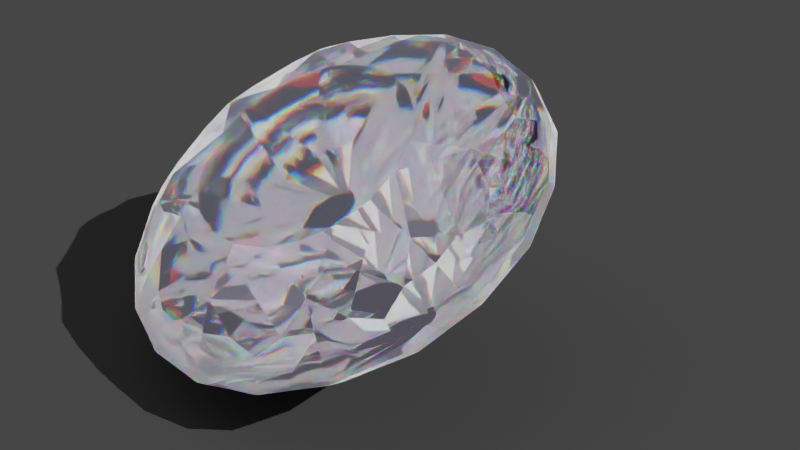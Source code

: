 # Source: uploads_files_3440152_Diamond.blend  (saved by Blender 2.93.21; exported with 4.5.12 LTS)
import bpy
from mathutils import Matrix  # noqa: F401  (used for matrix-valued properties, if any)

bpy.ops.wm.read_factory_settings(use_empty=True)
scene = bpy.context.scene
scene.name = 'Scene'

# ---- collections
col_collection = bpy.data.collections.new('Collection'); scene.collection.children.link(col_collection)

# ---- materials (node trees are filled in below, after node groups)
mat_diamond2 = bpy.data.materials.new('diamond2')

# ---- material node trees
mat_diamond2.use_nodes = True; mat_diamond2.node_tree.nodes.clear()
_N = mat_diamond2.node_tree.nodes; _L = mat_diamond2.node_tree.links
n0 = _N.new('ShaderNodeBsdfGlass'); n0.name = 'Glass BSDF.002'; n0.location = (-151, 391)
n0.distribution = 'GGX'
n0.inputs[0].default_value = (0.0, 0.0, 1.0, 1.0)
n0.inputs[1].default_value = 0.001
n1 = _N.new('ShaderNodeBsdfGlass'); n1.name = 'Glass BSDF'; n1.location = (-133, 795)
n1.distribution = 'GGX'
n1.inputs[0].default_value = (1.0, 0.0, 0.0, 1.0)
n1.inputs[1].default_value = 0.001
n2 = _N.new('ShaderNodeBsdfGlass'); n2.name = 'Glass BSDF.001'; n2.location = (-140, 592)
n2.distribution = 'GGX'
n2.inputs[0].default_value = (0.0, 1.0, 0.0, 1.0)
n2.inputs[1].default_value = 0.001
n3 = _N.new('ShaderNodeMath'); n3.name = 'Math'; n3.location = (-376, 777)
n3.operation = 'SUBTRACT'
n3.inputs[2].default_value = 0.0
n4 = _N.new('ShaderNodeValue'); n4.name = 'Value.001'; n4.location = (-546, 669)
n4.outputs[0].default_value = 0.044
n5 = _N.new('ShaderNodeMath'); n5.name = 'Math.001'; n5.location = (-373, 530)
n5.inputs[2].default_value = 0.0
n6 = _N.new('ShaderNodeValue'); n6.name = 'Value'; n6.location = (-649, 800)
n6.outputs[0].default_value = 2.418
n7 = _N.new('ShaderNodeOutputMaterial'); n7.name = 'Material Output'; n7.location = (883, 852)
n8 = _N.new('ShaderNodeLightPath'); n8.name = 'Light Path'; n8.location = (518, 1073)
n9 = _N.new('ShaderNodeMixShader'); n9.name = 'Mix Shader.001'; n9.location = (909, 601)
n9.inputs[0].default_value = 0.75
n10 = _N.new('ShaderNodeBsdfGlass'); n10.name = 'Glass BSDF.003'; n10.location = (370, 532)
n10.distribution = 'BECKMANN'
n10.inputs[1].default_value = 0.001
n11 = _N.new('ShaderNodeMixShader'); n11.name = 'Mix Shader'; n11.location = (707, 725)
n12 = _N.new('ShaderNodeAddShader'); n12.name = 'Add Shader'; n12.location = (162, 760)
n13 = _N.new('ShaderNodeAddShader'); n13.name = 'Add Shader.001'; n13.location = (359, 658)
_L.new(n1.outputs[0], n12.inputs[0])
_L.new(n2.outputs[0], n12.inputs[1])
_L.new(n12.outputs[0], n13.inputs[0])
_L.new(n13.outputs[0], n9.inputs[2])
_L.new(n0.outputs[0], n13.inputs[1])
_L.new(n4.outputs[0], n3.inputs[1])
_L.new(n6.outputs[0], n3.inputs[0])
_L.new(n3.outputs[0], n1.inputs[2])
_L.new(n4.outputs[0], n5.inputs[1])
_L.new(n6.outputs[0], n5.inputs[0])
_L.new(n5.outputs[0], n0.inputs[2])
_L.new(n6.outputs[0], n2.inputs[2])
_L.new(n9.outputs[0], n7.inputs[0])
_L.new(n11.outputs[0], n9.inputs[1])
_L.new(n8.outputs[0], n11.inputs[0])
_L.new(n10.outputs[0], n11.inputs[1])
_L.new(n13.outputs[0], n11.inputs[2])
_L.new(n6.outputs[0], n10.inputs[2])
n7.is_active_output = True

# ---- world
world_world = bpy.data.worlds.new('World'); scene.world = world_world
world_world.use_nodes = True; world_world.node_tree.nodes.clear()
_N = world_world.node_tree.nodes; _L = world_world.node_tree.links
n0 = _N.new('ShaderNodeOutputWorld'); n0.name = 'World Output'; n0.location = (300, 300)
n1 = _N.new('ShaderNodeBackground'); n1.name = 'Background'; n1.location = (101, 312)
n1.inputs[0].default_value = (0.05088, 0.05088, 0.05088, 1.0)
_L.new(n1.outputs[0], n0.inputs[0])
n0.is_active_output = True
world_world.color = (0.05088, 0.05088, 0.05088)
world_world.use_sun_shadow = False
world_world.sun_shadow_jitter_overblur = 0.0

# ---- cameras
cam_camera = bpy.data.cameras.new('Camera')
cam_camera.clip_start = 0.01
cam_camera.clip_end = 100.0
cam_camera.ortho_scale = 7.314

# ---- lights
light_sun = bpy.data.lights.new('Sun', 'SUN')
light_sun.transmission_factor = 0.0
light_sun.energy = 5.0
light_sun.shadow_soft_size = 0.125
light_sun_001 = bpy.data.lights.new('Sun.001', 'AREA')
light_sun_001.color = (0.7828, 0.7976, 1.0)
light_sun_001.transmission_factor = 0.0
light_sun_001.energy = 0.1963
light_sun_001.shadow_soft_size = 0.125
light_sun_001.shadow_maximum_resolution = 0.006
light_sun_001.use_absolute_resolution = True
light_sun_001.size = 0.125
light_sun_001.size_y = 0.125
light_sun_002 = bpy.data.lights.new('Sun.002', 'AREA')
light_sun_002.color = (0.8645, 0.79, 1.0)
light_sun_002.transmission_factor = 0.0
light_sun_002.energy = 0.1963
light_sun_002.shadow_soft_size = 0.125
light_sun_002.shadow_maximum_resolution = 0.006
light_sun_002.use_absolute_resolution = True
light_sun_002.size = 0.125
light_sun_002.size_y = 0.125

# ---- meshes
me_uploads_files_612353_diamond_00_001 = bpy.data.meshes.new('uploads_files_612353_Diamond_00.001')
me_uploads_files_612353_diamond_00_001.from_pydata([(-0.00102, -0.01445, 0.007141), (3.055e-05, -0.01226, 0.009672), (-0.001636, -0.01263, 0.009109), (-0.006073, -0.01342, 0.006741), (-0.003405, -0.01251, 0.00882), (-0.005103, -0.01192, 0.008834), (-0.009776, -0.01006, 0.008056), (-0.006564, -0.01092, 0.00915), (-0.007644, -0.009615, 0.009737), (-0.01071, -0.005644, 0.01058), (-0.008238, -0.00812, 0.01054), (-0.008288, -0.006587, 0.01147), (-0.008531, -0.001866, 0.01336), (-0.007789, -0.005166, 0.01245), (-0.00679, -0.003995, 0.01338), (-0.004058, -0.0001653, 0.01532), (-0.005388, -0.00319, 0.01416), (-0.003721, -0.002828, 0.01472), (0.0009946, -0.001192, 0.01572), (-0.001952, -0.002947, 0.01501), (-0.0002545, -0.003533, 0.015), (0.004698, -0.004554, 0.01441), (0.001206, -0.00453, 0.01468), (0.002286, -0.00584, 0.01409), (0.005637, -0.008967, 0.01188), (0.00288, -0.007334, 0.01329), (0.00293, -0.008867, 0.01236), (0.003453, -0.01275, 0.009103), (0.002431, -0.01029, 0.01138), (0.001432, -0.01146, 0.01046), (-0.003622, -0.01498, 0.004578), (-0.009144, -0.01221, 0.005151), (-0.01207, -0.007307, 0.007579), (-0.01127, -0.002152, 0.01093), (-0.007078, 0.001282, 0.01391), (-0.001091, 0.001694, 0.0154), (0.004407, -0.001067, 0.01483), (0.007328, -0.005947, 0.01241), (0.006557, -0.01109, 0.00907), (0.002378, -0.01455, 0.006077), (-9.556e-05, -0.0158, 0.003609), (0.0009151, -0.004353, 0.00102), (0.003206, -0.01508, 0.004729), (-0.00107, -0.004493, 0.0005281), (-0.003603, -0.01557, 0.003033), (-0.006971, -0.01441, 0.003059), (-0.002895, -0.003578, 0.0007188), (-0.009869, -0.01243, 0.003685), (-0.01201, -0.009833, 0.004849), (-0.003862, -0.001958, 0.00152), (-0.01319, -0.006869, 0.006437), (-0.01328, -0.00383, 0.008292), (-0.003603, -0.000251, 0.002625), (-0.01229, -0.001016, 0.01023), (-0.0103, 0.001299, 0.01207), (-0.002216, 0.0008907, 0.003612), (-0.007525, 0.002888, 0.01362), (-0.004225, 0.003597, 0.01473), (-0.0002305, 0.001031, 0.004105), (-0.0007271, 0.003359, 0.0153), (0.002629, 0.002197, 0.01527), (0.001594, 0.0001164, 0.003914), (0.005516, 0.0002263, 0.01465), (0.007652, -0.002362, 0.01349), (0.002562, -0.001504, 0.003113), (0.00883, -0.005316, 0.01191), (0.008934, -0.008348, 0.01006), (0.002302, -0.003211, 0.002008), (0.007952, -0.01116, 0.008119), (0.005979, -0.01348, 0.006284), (-0.0001167, 4.569e-05, 2.965e-05), (-0.0001267, -1.969e-05, -1.268e-05), (-8.962e-05, -8.175e-05, -4.336e-05), (-1.972e-05, -0.0001168, -5.067e-05), (5.631e-05, -0.0001114, -3.181e-05), (0.0001094, -6.767e-05, 6.011e-06), (0.0001194, -2.291e-06, 4.835e-05), (8.233e-05, 5.977e-05, 7.902e-05), (1.243e-05, 9.48e-05, 8.633e-05), (-6.36e-05, 8.943e-05, 6.747e-05), (1.519e-05, 4.579e-05, -7.43e-05), (-0.001341, -0.0135, 0.008167), (-0.0004602, -0.01331, 0.008464), (-0.0008029, -0.01245, 0.009391), (-0.00557, -0.01264, 0.007832), (-0.004673, -0.01295, 0.007824), (-0.004254, -0.01221, 0.008827), (-0.00867, -0.00983, 0.008933), (-0.008099, -0.01052, 0.008623), (-0.007104, -0.01027, 0.009443), (-0.009456, -0.006136, 0.01105), (-0.00943, -0.006946, 0.01056), (-0.008263, -0.007354, 0.011), (-0.007628, -0.002974, 0.01337), (-0.008156, -0.003592, 0.01288), (-0.007289, -0.00458, 0.01291), (-0.003884, -0.00155, 0.01501), (-0.004765, -0.001741, 0.01472), (-0.004555, -0.003009, 0.01444), (0.0003453, -0.00241, 0.01535), (-0.0005514, -0.0021, 0.01536), (-0.001103, -0.00324, 0.015), (0.003445, -0.005224, 0.01425), (0.002875, -0.004532, 0.01456), (0.001746, -0.005185, 0.01439), (0.004231, -0.008918, 0.01213), (0.004205, -0.008108, 0.01263), (0.002905, -0.008101, 0.01283), (0.002403, -0.01208, 0.009809), (0.002931, -0.01146, 0.0103), (0.001932, -0.01087, 0.01092), (-0.005833, -0.01142, 0.008992), (-0.002521, -0.01257, 0.008964), (0.0007314, -0.01186, 0.01006), (0.002681, -0.009578, 0.01187), (0.002583, -0.006587, 0.01369), (0.0004757, -0.004031, 0.01484), (-0.002837, -0.002888, 0.01487), (-0.006089, -0.003592, 0.01377), (-0.008038, -0.005876, 0.01196), (-0.007941, -0.008867, 0.01014), (-0.002275, -0.01344, 0.008014), (-0.006342, -0.01212, 0.007999), (-0.008984, -0.009041, 0.009355), (-0.009192, -0.005385, 0.01157), (-0.006888, -0.002548, 0.01379), (-0.00295, -0.001613, 0.01517), (0.001117, -0.002936, 0.01518), (0.003759, -0.006013, 0.01383), (0.003968, -0.009669, 0.01162), (0.001663, -0.01251, 0.009396), (-0.004912, -0.01445, 0.005341), (-0.002261, -0.01499, 0.005551), (-0.009742, -0.01124, 0.006332), (-0.007799, -0.013, 0.005642), (-0.01176, -0.006358, 0.008926), (-0.01127, -0.008673, 0.007599), (-0.01021, -0.001675, 0.01213), (-0.01135, -0.003658, 0.01067), (-0.005668, 0.001023, 0.01472), (-0.008015, 0.0001305, 0.01369), (0.0001232, 0.0007059, 0.01571), (-0.002528, 0.001245, 0.0155), (0.004953, -0.002505, 0.01472), (0.00301, -0.0007408, 0.01541), (0.006976, -0.007383, 0.01213), (0.006483, -0.005068, 0.01345), (0.00542, -0.01207, 0.008921), (0.006565, -0.01008, 0.01038), (0.003225, -0.01387, 0.007359), (0.0008787, -0.01476, 0.006329), (-0.0006422, -0.0151, 0.005807), (-0.001863, -0.01523, 0.004694), (-0.006469, -0.01392, 0.005346), (-0.007811, -0.01328, 0.004672), (-0.01074, -0.01004, 0.006862), (-0.01167, -0.008774, 0.006666), (-0.01182, -0.004953, 0.009777), (-0.01195, -0.003433, 0.009907), (-0.009304, -0.0005967, 0.01298), (-0.008558, 0.0006917, 0.01315), (-0.004146, 0.001364, 0.01524), (-0.002807, 0.00203, 0.01516), (0.00168, 0.0001799, 0.0157), (0.003111, 8.366e-05, 0.01517), (0.005951, -0.003697, 0.01419), (0.00695, -0.004402, 0.01319), (0.007033, -0.008785, 0.01127), (0.007251, -0.009725, 0.009962), (0.004515, -0.01314, 0.00807), (0.00389, -0.01386, 0.006717), (-0.01044, -0.0008501, 0.01181), (-0.0123, -0.005747, 0.008403), (-0.01035, -0.01098, 0.005575), (-0.005331, -0.01453, 0.004415), (0.0008305, -0.01503, 0.005367), (0.005766, -0.01231, 0.008062), (0.007597, -0.007413, 0.01146), (0.005637, -0.002209, 0.01427), (0.0006408, 0.001324, 0.01543), (-0.005497, 0.001846, 0.01449), (0.001551, -0.01544, 0.004179), (0.000228, -0.01465, 0.003551), (0.003398, -0.01403, 0.00458), (-0.003102, -0.01445, 0.002999), (-0.00185, -0.01568, 0.003331), (-0.005285, -0.01498, 0.003057), (-0.006276, -0.01331, 0.003058), (-0.009043, -0.01146, 0.003631), (-0.008415, -0.01342, 0.003383), (-0.01093, -0.01113, 0.004277), (-0.01104, -0.008985, 0.004747), (-0.01221, -0.006187, 0.006231), (-0.01259, -0.008352, 0.005652), (-0.01323, -0.005353, 0.007372), (-0.01228, -0.003297, 0.007988), (-0.01141, -0.000588, 0.009834), (-0.01278, -0.002429, 0.009268), (-0.01129, 0.0001329, 0.01115), (-0.009496, 0.001621, 0.01158), (-0.006879, 0.003203, 0.01308), (-0.008909, 0.002083, 0.01284), (-0.005873, 0.003231, 0.01417), (-0.0037, 0.003872, 0.01414), (-0.0003337, 0.0037, 0.01472), (-0.002477, 0.003466, 0.01502), (0.0009472, 0.002767, 0.01529), (0.002892, 0.002555, 0.01467), (0.005704, 0.0006856, 0.0141), (0.004066, 0.001202, 0.01496), (0.006575, -0.001076, 0.01407), (0.007723, -0.001833, 0.01295), (0.008888, -0.004676, 0.01145), (0.008231, -0.003844, 0.0127), (0.008871, -0.006835, 0.01099), (0.008919, -0.00759, 0.009654), (0.007993, -0.0103, 0.007802), (0.008433, -0.009755, 0.009094), (0.006957, -0.01232, 0.007209), (0.006037, -0.01248, 0.00606), (0.004586, -0.01428, 0.005515), (-0.0001217, 1.3e-05, 8.484e-06), (-0.0001081, -5.072e-05, -2.802e-05), (-5.467e-05, -9.927e-05, -4.702e-05), (1.829e-05, -0.0001141, -4.124e-05), (8.288e-05, -8.954e-05, -1.29e-05), (0.0001144, -3.498e-05, 2.718e-05), (0.0001009, 2.874e-05, 6.368e-05), (4.738e-05, 7.728e-05, 8.268e-05), (-2.559e-05, 9.211e-05, 7.69e-05), (-9.017e-05, 6.756e-05, 4.856e-05), (-5.574e-05, 1.305e-05, -4.349e-05), (-5.077e-05, 4.574e-05, -2.232e-05), (-3.722e-05, -1.798e-05, -5.883e-05), (-2.268e-06, -3.55e-05, -6.248e-05), (3.575e-05, -3.281e-05, -5.305e-05), (6.232e-05, -1.094e-05, -3.414e-05), (6.728e-05, 2.175e-05, -1.297e-05), (4.876e-05, 5.278e-05, 2.365e-06), (1.381e-05, 7.03e-05, 6.018e-06), (-2.421e-05, 6.761e-05, -3.412e-06), (0.001269, -0.01355, 0.007961), (0.004617, -0.01079, 0.01034), (0.005243, -0.00667, 0.01301), (0.002908, -0.002759, 0.01495), (-0.001497, -0.000551, 0.01541), (-0.006288, -0.0008898, 0.01422), (-0.009637, -0.003646, 0.01183), (-0.01026, -0.007766, 0.009166), (-0.007928, -0.01168, 0.007233), (-0.003523, -0.01388, 0.006773)], [], [(0, 82, 81), (3, 85, 84), (6, 88, 87), (9, 91, 90), (12, 94, 93), (15, 97, 96), (18, 100, 99), (21, 103, 102), (24, 106, 105), (27, 109, 108), (5, 86, 4, 112, 2, 83, 1, 113, 29, 110, 28, 114, 26, 107, 25, 115, 23, 104, 22, 116, 20, 101, 19, 117, 17, 98, 16, 118, 14, 95, 13, 119, 11, 92, 10, 120, 8, 89, 7, 111), (4, 121, 112), (7, 122, 111), (10, 123, 120), (13, 124, 119), (16, 125, 118), (19, 126, 117), (22, 127, 116), (25, 128, 115), (28, 129, 114), (1, 130, 113), (250, 132, 0, 121), (249, 134, 3, 122), (248, 136, 6, 123), (247, 138, 9, 124), (246, 140, 12, 125), (245, 142, 15, 126), (244, 144, 18, 127), (243, 146, 21, 128), (242, 148, 24, 129), (241, 82, 0, 150), (0, 132, 151), (3, 134, 153), (6, 136, 155), (9, 138, 157), (12, 140, 159), (15, 142, 161), (18, 144, 163), (21, 146, 165), (24, 148, 167), (27, 149, 169), (50, 32, 135, 172, 194), (47, 31, 133, 173, 190), (44, 30, 131, 174, 186), (42, 39, 150, 175, 181), (68, 38, 147, 176, 218), (65, 37, 145, 177, 214), (62, 36, 143, 178, 210), (59, 35, 141, 179, 206), (56, 34, 139, 180, 202), (40, 182, 181), (43, 182, 184), (45, 187, 186), (46, 187, 188), (48, 191, 190), (49, 191, 192), (51, 195, 194), (52, 195, 196), (54, 199, 198), (55, 199, 200), (57, 203, 202), (58, 203, 204), (60, 207, 206), (61, 207, 208), (63, 211, 210), (64, 211, 212), (66, 215, 214), (67, 215, 216), (69, 219, 218), (41, 219, 183), (53, 33, 137, 171, 198), (153, 154, 189, 45), (155, 156, 193, 48), (157, 158, 197, 51), (159, 160, 201, 54), (161, 162, 205, 57), (163, 164, 209, 60), (165, 166, 213, 63), (167, 168, 217, 66), (169, 170, 220, 69), (49, 195, 52), (46, 191, 49), (43, 187, 46), (41, 182, 43), (67, 219, 41), (64, 215, 67), (61, 211, 64), (58, 207, 61), (55, 203, 58), (52, 199, 55), (71, 221, 231), (72, 222, 233), (73, 223, 234), (74, 224, 235), (75, 225, 236), (76, 226, 237), (77, 227, 238), (78, 228, 239), (79, 229, 240), (70, 230, 232), (232, 240, 80), (232, 230, 240), (230, 79, 240), (240, 239, 80), (240, 229, 239), (229, 78, 239), (239, 238, 80), (239, 228, 238), (228, 77, 238), (238, 237, 80), (238, 227, 237), (227, 76, 237), (237, 236, 80), (237, 226, 236), (226, 75, 236), (236, 235, 80), (236, 225, 235), (225, 74, 235), (235, 234, 80), (235, 224, 234), (224, 73, 234), (234, 233, 80), (234, 223, 233), (223, 72, 233), (233, 231, 80), (233, 222, 231), (222, 71, 231), (231, 232, 80), (231, 221, 232), (221, 70, 232), (149, 39, 42, 220, 170), (178, 165, 63, 210), (148, 38, 68, 217, 168), (179, 163, 60, 206), (146, 37, 65, 213, 166), (180, 161, 57, 202), (144, 36, 62, 209, 164), (132, 30, 44, 185, 152), (142, 35, 59, 205, 162), (172, 157, 51, 194), (140, 34, 56, 201, 160), (173, 155, 48, 190), (138, 33, 53, 197, 158), (174, 153, 45, 186), (136, 32, 50, 193, 156), (175, 151, 40, 181), (134, 31, 47, 189, 154), (171, 159, 54, 198), (218, 176, 169, 69), (183, 220, 42), (183, 219, 220), (219, 69, 220), (218, 216, 68), (218, 219, 216), (219, 67, 216), (216, 217, 68), (216, 215, 217), (215, 66, 217), (214, 212, 65), (214, 215, 212), (215, 64, 212), (212, 213, 65), (212, 211, 213), (211, 63, 213), (210, 208, 62), (210, 211, 208), (211, 61, 208), (208, 209, 62), (208, 207, 209), (207, 60, 209), (206, 204, 59), (206, 207, 204), (207, 58, 204), (204, 205, 59), (204, 203, 205), (203, 57, 205), (202, 200, 56), (202, 203, 200), (203, 55, 200), (200, 201, 56), (200, 199, 201), (199, 54, 201), (198, 196, 53), (198, 199, 196), (199, 52, 196), (196, 197, 53), (196, 195, 197), (195, 51, 197), (194, 192, 50), (194, 195, 192), (195, 49, 192), (192, 193, 50), (192, 191, 193), (191, 48, 193), (190, 188, 47), (190, 191, 188), (191, 46, 188), (188, 189, 47), (188, 187, 189), (187, 45, 189), (186, 184, 44), (186, 187, 184), (187, 43, 184), (184, 185, 44), (184, 182, 185), (182, 40, 185), (181, 183, 42), (181, 182, 183), (182, 41, 183), (180, 139, 161), (139, 15, 161), (179, 141, 163), (141, 18, 163), (178, 143, 165), (143, 21, 165), (177, 145, 167), (145, 24, 167), (177, 167, 66, 214), (176, 147, 169), (147, 27, 169), (175, 150, 151), (150, 0, 151), (174, 131, 153), (131, 3, 153), (173, 133, 155), (133, 6, 155), (172, 135, 157), (135, 9, 157), (171, 137, 159), (137, 12, 159), (169, 149, 170), (167, 148, 168), (165, 146, 166), (163, 144, 164), (161, 142, 162), (159, 140, 160), (157, 138, 158), (155, 136, 156), (153, 134, 154), (151, 132, 152), (149, 241, 150, 39), (27, 130, 241, 149), (130, 1, 82, 241), (109, 242, 129, 28), (27, 147, 242, 109), (147, 38, 148, 242), (106, 243, 128, 25), (24, 145, 243, 106), (145, 37, 146, 243), (103, 244, 127, 22), (21, 143, 244, 103), (143, 36, 144, 244), (100, 245, 126, 19), (18, 141, 245, 100), (141, 35, 142, 245), (97, 246, 125, 16), (15, 139, 246, 97), (139, 34, 140, 246), (94, 247, 124, 13), (12, 137, 247, 94), (137, 33, 138, 247), (91, 248, 123, 10), (9, 135, 248, 91), (135, 32, 136, 248), (88, 249, 122, 7), (6, 133, 249, 88), (133, 31, 134, 249), (85, 250, 121, 4), (3, 131, 250, 85), (131, 30, 132, 250), (113, 108, 29), (113, 130, 108), (130, 27, 108), (114, 105, 26), (114, 129, 105), (129, 24, 105), (115, 102, 23), (115, 128, 102), (128, 21, 102), (116, 99, 20), (116, 127, 99), (127, 18, 99), (117, 96, 17), (117, 126, 96), (126, 15, 96), (118, 93, 14), (118, 125, 93), (125, 12, 93), (119, 90, 11), (119, 124, 90), (124, 9, 90), (120, 87, 8), (120, 123, 87), (123, 6, 87), (111, 84, 5), (111, 122, 84), (122, 3, 84), (112, 81, 2), (112, 121, 81), (121, 0, 81), (108, 110, 29), (108, 109, 110), (109, 28, 110), (105, 107, 26), (105, 106, 107), (106, 25, 107), (102, 104, 23), (102, 103, 104), (103, 22, 104), (99, 101, 20), (99, 100, 101), (100, 19, 101), (96, 98, 17), (96, 97, 98), (97, 16, 98), (93, 95, 14), (93, 94, 95), (94, 13, 95), (90, 92, 11), (90, 91, 92), (91, 10, 92), (87, 89, 8), (87, 88, 89), (88, 7, 89), (84, 86, 5), (84, 85, 86), (85, 4, 86), (81, 83, 2), (81, 82, 83), (82, 1, 83), (77, 61, 64, 76, 227), (78, 58, 61, 77, 228), (79, 55, 58, 78, 229), (70, 52, 55, 79, 230), (71, 49, 52, 70, 221), (72, 46, 49, 71, 222), (73, 43, 46, 72, 223), (74, 41, 43, 73, 224), (75, 67, 41, 74, 225), (76, 64, 67, 75, 226), (151, 152, 185, 40)])
me_uploads_files_612353_diamond_00_001.polygons.foreach_set('use_smooth', [0, 0, 0, 0, 0, 0, 0, 0, 0, 0, 0, 0, 0, 0, 0, 0, 0, 0, 0, 0, 0, 0, 0, 0, 0, 0, 0, 0, 0, 0, 0, 0, 0, 0, 0, 0, 0, 0, 0, 0, 0, 1, 1, 1, 1, 1, 1, 1, 1, 1, 1, 1, 1, 1, 1, 1, 1, 1, 1, 1, 1, 1, 1, 1, 1, 1, 1, 1, 1, 1, 1, 0, 0, 0, 0, 0, 0, 0, 0, 0, 1, 1, 1, 1, 1, 1, 1, 1, 1, 1, 1, 1, 1, 1, 1, 1, 1, 1, 1, 1, 1, 1, 1, 1, 1, 1, 1, 1, 1, 1, 1, 1, 1, 1, 1, 1, 1, 1, 1, 1, 1, 1, 1, 1, 1, 1, 1, 1, 1, 1, 0, 0, 0, 0, 0, 0, 0, 0, 0, 0, 0, 0, 0, 0, 0, 0, 0, 0, 1, 1, 1, 1, 1, 1, 1, 1, 1, 1, 1, 1, 1, 1, 1, 1, 1, 1, 1, 1, 1, 1, 1, 1, 1, 1, 1, 1, 1, 1, 1, 1, 1, 1, 1, 1, 1, 1, 1, 1, 1, 1, 1, 1, 1, 1, 1, 1, 1, 1, 1, 1, 1, 1, 1, 1, 1, 1, 1, 1, 1, 0, 0, 0, 0, 0, 0, 0, 0, 0, 0, 0, 0, 0, 0, 0, 0, 0, 0, 0, 0, 0, 0, 0, 0, 0, 0, 0, 0, 0, 0, 0, 0, 0, 0, 0, 0, 0, 0, 0, 0, 0, 0, 0, 0, 0, 0, 0, 0, 0, 0, 0, 0, 0, 0, 0, 0, 0, 0, 0, 0, 0, 0, 0, 0, 0, 0, 0, 0, 0, 0, 0, 0, 0, 0, 0, 0, 0, 0, 0, 0, 0, 0, 0, 0, 0, 0, 0, 0, 0, 0, 0, 0, 0, 0, 0, 0, 0, 0, 0, 0, 0, 0, 0, 0, 0, 0, 0, 0, 0, 0, 0, 0, 0, 0, 0, 0, 0, 0, 0, 0, 0, 1, 1, 1, 1, 1, 1, 1, 1, 1, 1, 0])
_k = set([(1, 83), (1, 113), (2, 83), (2, 112), (4, 86), (4, 112), (5, 86), (5, 111), (7, 89), (7, 111), (8, 89), (8, 120), (10, 92), (10, 120), (11, 92), (11, 119), (13, 95), (13, 119), (14, 95), (14, 118), (16, 98), (16, 118), (17, 98), (17, 117), (19, 101), (19, 117), (20, 101), (20, 116), (22, 104), (22, 116), (23, 104), (23, 115), (25, 107), (25, 115), (26, 107), (26, 114), (28, 110), (28, 114), (29, 110), (29, 113), (40, 181), (40, 182), (40, 185), (41, 74), (41, 182), (41, 219), (42, 181), (42, 220), (43, 73), (43, 182), (43, 187), (44, 185), (44, 186), (45, 186), (45, 187), (45, 189), (46, 72), (46, 187), (46, 191), (47, 189), (47, 190), (48, 190), (48, 191), (48, 193), (49, 71), (49, 191), (49, 195), (50, 193), (50, 194), (51, 194), (51, 195), (51, 197), (52, 55), (52, 70), (52, 195), (52, 199), (53, 197), (53, 198), (54, 198), (54, 199), (54, 201), (55, 79), (55, 199), (55, 203), (56, 201), (56, 202), (57, 202), (57, 203), (57, 205), (58, 78), (58, 203), (58, 207), (59, 205), (59, 206), (60, 206), (60, 207), (60, 209), (61, 77), (61, 207), (61, 211), (62, 209), (62, 210), (63, 210), (63, 211), (63, 213), (64, 76), (64, 211), (64, 215), (65, 213), (65, 214), (66, 214), (66, 215), (66, 217), (67, 75), (67, 215), (67, 219), (68, 217), (68, 218), (69, 218), (69, 219), (69, 220), (70, 221), (70, 230), (71, 221), (71, 222), (72, 222), (72, 223), (73, 223), (73, 224), (74, 224), (74, 225), (75, 225), (75, 226), (76, 226), (76, 227), (77, 227), (77, 228), (77, 238), (78, 228), (78, 229), (78, 239), (79, 229), (79, 230), (182, 183), (182, 184), (183, 219), (184, 187), (187, 188), (188, 191), (191, 192), (192, 195), (195, 196), (196, 199), (199, 200), (200, 203), (203, 204), (204, 207), (207, 208), (208, 211), (211, 212), (212, 215), (215, 216), (216, 219)])
me_uploads_files_612353_diamond_00_001.attributes.new('sharp_edge', 'BOOLEAN', 'EDGE').data.foreach_set('value', [ (min(e.vertices), max(e.vertices)) in _k for e in me_uploads_files_612353_diamond_00_001.edges])
_uv = me_uploads_files_612353_diamond_00_001.uv_layers.new(name='UVMap')
_uv.uv.foreach_set('vector', [0.0, 0.0, 0.5, 0.5, 0.0, 0.5, 0.0, 0.0, 0.5, 0.5, 0.0, 0.5, 0.0, 0.0, 0.5, 0.5, 0.0, 0.5, 0.0, 0.0, 0.5, 0.5, 0.0, 0.5, 0.0, 0.0, 0.5, 0.5, 0.0, 0.5, 0.0, 0.0, 0.5, 0.5, 0.0, 0.5, 0.0, 0.0, 0.5, 0.5, 0.0, 0.5, 0.0, 0.0, 0.5, 0.5, 0.0, 0.5, 0.0, 0.0, 0.5, 0.5, 0.0, 0.5, 0.0, 0.0, 0.5, 0.5, 0.0, 0.5, 0.0, 1.0, 0.0, 1.0, 0.0, 1.0, 0.0, 1.0, 0.0, 1.0, 0.0, 1.0, 0.0, 1.0, 0.0, 1.0, 0.0, 1.0, 0.0, 1.0, 0.0, 1.0, 0.0, 1.0, 0.0, 1.0, 0.0, 1.0, 0.0, 1.0, 0.0, 1.0, 0.0, 1.0, 0.0, 1.0, 0.0, 1.0, 0.0, 1.0, 0.0, 1.0, 0.0, 1.0, 0.0, 1.0, 0.0, 1.0, 0.0, 1.0, 0.0, 1.0, 0.0, 1.0, 0.0, 1.0, 0.0, 1.0, 0.0, 1.0, 0.0, 1.0, 0.0, 1.0, 0.0, 1.0, 0.0, 1.0, 0.0, 1.0, 0.0, 1.0, 0.0, 1.0, 0.0, 1.0, 0.0, 1.0, 0.0, 1.0, 0.0, 1.0, 0.5, 0.5, 0.5, 1.0, 0.0, 1.0, 0.5, 0.5, 0.5, 1.0, 0.0, 1.0, 0.5, 0.5, 0.5, 1.0, 0.0, 1.0, 0.5, 0.5, 0.5, 1.0, 0.0, 1.0, 0.5, 0.5, 0.5, 1.0, 0.0, 1.0, 0.5, 0.5, 0.5, 1.0, 0.0, 1.0, 0.5, 0.5, 0.5, 1.0, 0.0, 1.0, 0.5, 0.5, 0.5, 1.0, 0.0, 1.0, 0.5, 0.5, 0.5, 1.0, 0.0, 1.0, 0.5, 0.5, 0.5, 1.0, 0.5, 0.5125, 0.5, 0.025, 1.0, 0.0, 1.0, 0.5, 0.5, 0.5125, 0.5, 0.025, 1.0, 0.0, 1.0, 0.5, 0.5, 0.5125, 0.5, 0.025, 1.0, 0.0, 1.0, 0.5, 0.5, 0.5125, 0.5, 0.025, 1.0, 0.0, 1.0, 0.5, 0.5, 0.5125, 0.5, 0.025, 1.0, 0.0, 1.0, 0.5, 0.5, 0.5125, 0.5, 0.025, 1.0, 0.0, 1.0, 0.5, 0.5, 0.5125, 0.5, 0.025, 1.0, 0.0, 1.0, 0.5, 0.5, 0.5125, 0.5, 0.025, 1.0, 0.0, 1.0, 0.5, 0.5, 0.5125, 0.5, 0.025, 1.0, 0.0, 1.0, 0.5, 0.5, 0.5125, 0.5, 1.0, 0.0, 1.0, 0.0, 0.525, 1.0, 1.0, 0.5, 0.525, 1.0, 0.525, 1.0, 1.0, 0.5, 0.525, 1.0, 0.525, 1.0, 1.0, 0.5, 0.525, 1.0, 0.525, 1.0, 1.0, 0.5, 0.525, 1.0, 0.525, 1.0, 1.0, 0.5, 0.525, 1.0, 0.525, 1.0, 1.0, 0.5, 0.525, 1.0, 0.525, 1.0, 1.0, 0.5, 0.525, 1.0, 0.525, 1.0, 1.0, 0.5, 0.525, 1.0, 0.525, 1.0, 1.0, 0.5, 0.525, 1.0, 0.525, 1.0, 1.0, 0.5, 0.525, 1.0, 0.525, 0.4009, 0.5044, 0.9626, 0.293, 0.5, 0.525, 0.4136, 0.4965, 0.4133, 0.5044, 0.3513, 0.5044, 0.9594, 0.2918, 0.5, 0.525, 0.3631, 0.4965, 0.3637, 0.5044, 0.3018, 0.5044, 0.9558, 0.2921, 0.5, 0.525, 0.3126, 0.4965, 0.3142, 0.5044, 0.2522, 0.5044, 0.953, 0.2939, 0.5, 0.525, 0.2622, 0.4965, 0.2646, 0.5044, 0.6982, 0.5044, 0.952, 0.2966, 0.5, 0.525, 0.7153, 0.4966, 0.7106, 0.5044, 0.6487, 0.5044, 0.9535, 0.2989, 0.5, 0.525, 0.665, 0.4966, 0.6611, 0.5044, 0.5991, 0.5044, 0.9569, 0.3002, 0.5, 0.525, 0.6147, 0.4967, 0.6115, 0.5044, 0.5496, 0.5044, 0.9608, 0.2998, 0.5, 0.525, 0.5645, 0.4967, 0.5619, 0.5044, 0.5, 0.5044, 0.9636, 0.298, 0.5, 0.525, 0.5143, 0.4966, 0.5124, 0.5044, 0.277, 0.5044, 0.2982, 0.5649, 0.2646, 0.5044, 0.4361, 0.8399, 0.3429, 0.6211, 0.3396, 0.5969, 0.3265, 0.5044, 0.3546, 0.6019, 0.3142, 0.5044, 0.4535, 0.8451, 0.3747, 0.6115, 0.3846, 0.6158, 0.3761, 0.5044, 0.3922, 0.6133, 0.3637, 0.5044, 0.4678, 0.8399, 0.406, 0.6011, 0.4184, 0.5972, 0.4257, 0.5044, 0.43, 0.6205, 0.4133, 0.5044, 0.4838, 0.8403, 0.4422, 0.5759, 0.4584, 0.602, 0.4752, 0.5044, 0.4673, 0.6323, 0.4628, 0.5044, 0.4998, 0.8409, 0.4844, 0.5759, 0.4982, 0.6078, 0.5248, 0.5044, 0.5033, 0.6451, 0.5124, 0.5044, 0.5157, 0.8415, 0.527, 0.5783, 0.5377, 0.6139, 0.5743, 0.5044, 0.5387, 0.6545, 0.5619, 0.5044, 0.5303, 0.8486, 0.5633, 0.6185, 0.5704, 0.6507, 0.6239, 0.5044, 0.5886, 0.621, 0.6115, 0.5044, 0.5478, 0.8414, 0.6002, 0.6521, 0.6174, 0.6126, 0.6735, 0.5044, 0.6448, 0.5682, 0.6611, 0.5044, 0.5639, 0.8408, 0.639, 0.646, 0.6591, 0.6071, 0.723, 0.5044, 0.6888, 0.5664, 0.7106, 0.5044, 0.5833, 0.8335, 0.68, 0.6321, 0.7146, 0.5625, 0.4504, 0.5044, 0.9642, 0.2954, 0.5, 0.525, 0.464, 0.4965, 0.4628, 0.5044, 1.0, 0.525, 0.3348, 0.4965, 0.3389, 0.5044, 0.3265, 0.5044, 1.0, 0.525, 0.3853, 0.4965, 0.3885, 0.5044, 0.3761, 0.5044, 1.0, 0.525, 0.4357, 0.4965, 0.4381, 0.5044, 0.4257, 0.5044, 1.0, 0.525, 0.4861, 0.4966, 0.4876, 0.5044, 0.4752, 0.5044, 1.0, 0.525, 0.5364, 0.4966, 0.5372, 0.5044, 0.5248, 0.5044, 1.0, 0.525, 0.5866, 0.4967, 0.5867, 0.5044, 0.5743, 0.5044, 1.0, 0.525, 0.6368, 0.4966, 0.6363, 0.5044, 0.6239, 0.5044, 1.0, 0.525, 0.6871, 0.4966, 0.6858, 0.5044, 0.6735, 0.5044, 1.0, 0.525, 0.7374, 0.4965, 0.7354, 0.5044, 0.723, 0.5044, 0.4678, 0.8399, 0.4422, 0.5759, 0.4838, 0.8403, 0.4535, 0.8451, 0.406, 0.6011, 0.4678, 0.8399, 0.4361, 0.8399, 0.3747, 0.6115, 0.4535, 0.8451, 0.4235, 0.8462, 0.3429, 0.6211, 0.4361, 0.8399, 0.5639, 0.8408, 0.68, 0.6321, 0.5833, 0.8335, 0.5478, 0.8414, 0.639, 0.646, 0.5639, 0.8408, 0.5303, 0.8486, 0.6002, 0.6521, 0.5478, 0.8414, 0.5157, 0.8415, 0.5633, 0.6185, 0.5303, 0.8486, 0.4998, 0.8409, 0.527, 0.5783, 0.5157, 0.8415, 0.4838, 0.8403, 0.4844, 0.5759, 0.4998, 0.8409, 0.4752, 0.8761, 0.4814, 0.8761, 0.4876, 0.9381, 0.4628, 0.8761, 0.469, 0.8761, 0.4814, 0.9381, 0.4504, 0.8761, 0.4566, 0.8761, 0.4752, 0.9381, 0.4381, 0.8761, 0.4442, 0.8761, 0.469, 0.9381, 0.5496, 0.8761, 0.5558, 0.8761, 0.5248, 0.9381, 0.5372, 0.8761, 0.5434, 0.8761, 0.5186, 0.9381, 0.5248, 0.8761, 0.531, 0.8761, 0.5124, 0.9381, 0.5124, 0.8761, 0.5186, 0.8761, 0.5062, 0.9381, 0.5, 0.8761, 0.5062, 0.8761, 0.5, 0.9381, 0.4876, 0.8761, 0.4938, 0.8761, 0.4938, 0.9381, 0.4938, 0.9381, 0.5, 0.9381, 0.5, 1.0, 0.4938, 0.9381, 0.4938, 0.8761, 0.5, 0.9381, 0.4938, 0.8761, 0.5, 0.8761, 0.5, 0.9381, 0.5, 0.9381, 0.5062, 0.9381, 0.5, 1.0, 0.5, 0.9381, 0.5062, 0.8761, 0.5062, 0.9381, 0.5062, 0.8761, 0.5124, 0.8761, 0.5062, 0.9381, 0.5062, 0.9381, 0.5124, 0.9381, 0.5, 1.0, 0.5062, 0.9381, 0.5186, 0.8761, 0.5124, 0.9381, 0.5186, 0.8761, 0.5248, 0.8761, 0.5124, 0.9381, 0.5124, 0.9381, 0.5186, 0.9381, 0.5, 1.0, 0.5124, 0.9381, 0.531, 0.8761, 0.5186, 0.9381, 0.531, 0.8761, 0.5372, 0.8761, 0.5186, 0.9381, 0.5186, 0.9381, 0.5248, 0.9381, 0.5, 1.0, 0.5186, 0.9381, 0.5434, 0.8761, 0.5248, 0.9381, 0.5434, 0.8761, 0.5496, 0.8761, 0.5248, 0.9381, 0.5248, 0.9381, 0.531, 0.9381, 0.5, 1.0, 0.5248, 0.9381, 0.5558, 0.8761, 0.531, 0.9381, 0.5558, 0.8761, 0.5619, 0.8761, 0.531, 0.9381, 0.469, 0.9381, 0.4752, 0.9381, 0.5, 1.0, 0.469, 0.9381, 0.4442, 0.8761, 0.4752, 0.9381, 0.4442, 0.8761, 0.4504, 0.8761, 0.4752, 0.9381, 0.4752, 0.9381, 0.4814, 0.9381, 0.5, 1.0, 0.4752, 0.9381, 0.4566, 0.8761, 0.4814, 0.9381, 0.4566, 0.8761, 0.4628, 0.8761, 0.4814, 0.9381, 0.4814, 0.9381, 0.4876, 0.9381, 0.5, 1.0, 0.4814, 0.9381, 0.469, 0.8761, 0.4876, 0.9381, 0.469, 0.8761, 0.4752, 0.8761, 0.4876, 0.9381, 0.4876, 0.9381, 0.4938, 0.9381, 0.5, 1.0, 0.4876, 0.9381, 0.4814, 0.8761, 0.4938, 0.9381, 0.4814, 0.8761, 0.4876, 0.8761, 0.4938, 0.9381, 0.5, 0.525, 0.7515, 0.4955, 0.7478, 0.5044, 0.7354, 0.5044, 0.572, 0.235, 0.4262, 0.2381, 0.0, 0.525, 0.6239, 0.5044, 0.6115, 0.5044, 0.5, 0.525, 0.7016, 0.4955, 0.6982, 0.5044, 0.6858, 0.5044, 0.572, 0.2363, 0.4273, 0.2377, 0.0, 0.525, 0.5743, 0.5044, 0.5619, 0.5044, 0.5, 0.525, 0.6512, 0.4955, 0.6487, 0.5044, 0.6363, 0.5044, 0.5726, 0.2375, 0.428, 0.2365, 0.0, 0.525, 0.5248, 0.5044, 0.5124, 0.5044, 0.5, 0.525, 0.6009, 0.4956, 0.5991, 0.5044, 0.5867, 0.5044, 0.5737, 0.2381, 0.5, 0.525, 0.2981, 0.4954, 0.3018, 0.5044, 0.2894, 0.5044, 0.5726, 0.234, 0.5, 0.525, 0.5506, 0.4955, 0.5496, 0.5044, 0.5372, 0.5044, 0.5748, 0.2377, 0.4275, 0.2341, 0.0, 0.525, 0.4257, 0.5044, 0.4133, 0.5044, 0.5, 0.525, 0.5002, 0.4955, 0.5, 0.5044, 0.4876, 0.5044, 0.5754, 0.2366, 0.4265, 0.2336, 0.0, 0.525, 0.3761, 0.5044, 0.3637, 0.5044, 0.5, 0.525, 0.4498, 0.4955, 0.4504, 0.5044, 0.4381, 0.5044, 0.5753, 0.2352, 0.4255, 0.234, 0.0, 0.525, 0.3265, 0.5044, 0.3142, 0.5044, 0.5, 0.525, 0.3992, 0.4954, 0.4009, 0.5044, 0.3885, 0.5044, 0.5746, 0.2341, 0.4248, 0.235, 0.0, 0.525, 0.277, 0.5044, 0.2646, 0.5044, 0.5, 0.525, 0.3486, 0.4954, 0.3513, 0.5044, 0.3389, 0.5044, 0.5736, 0.2336, 0.428, 0.2352, 0.0, 0.525, 0.4752, 0.5044, 0.4628, 0.5044, 0.7106, 0.5044, 0.4246, 0.2364, 0.0, 0.525, 0.723, 0.5044, 0.7146, 0.5625, 0.7354, 0.5044, 0.7478, 0.5044, 0.7146, 0.5625, 0.68, 0.6321, 0.7354, 0.5044, 0.68, 0.6321, 0.723, 0.5044, 0.7354, 0.5044, 0.7106, 0.5044, 0.6591, 0.6071, 0.6982, 0.5044, 0.7106, 0.5044, 0.6888, 0.5664, 0.6591, 0.6071, 0.6888, 0.5664, 0.5639, 0.8408, 0.6591, 0.6071, 0.6591, 0.6071, 0.6858, 0.5044, 0.6982, 0.5044, 0.6591, 0.6071, 0.639, 0.646, 0.6858, 0.5044, 0.639, 0.646, 0.6735, 0.5044, 0.6858, 0.5044, 0.6611, 0.5044, 0.6174, 0.6126, 0.6487, 0.5044, 0.6611, 0.5044, 0.6448, 0.5682, 0.6174, 0.6126, 0.6448, 0.5682, 0.5478, 0.8414, 0.6174, 0.6126, 0.6174, 0.6126, 0.6363, 0.5044, 0.6487, 0.5044, 0.6174, 0.6126, 0.6002, 0.6521, 0.6363, 0.5044, 0.6002, 0.6521, 0.6239, 0.5044, 0.6363, 0.5044, 0.6115, 0.5044, 0.5704, 0.6507, 0.5991, 0.5044, 0.6115, 0.5044, 0.5886, 0.621, 0.5704, 0.6507, 0.5886, 0.621, 0.5303, 0.8486, 0.5704, 0.6507, 0.5704, 0.6507, 0.5867, 0.5044, 0.5991, 0.5044, 0.5704, 0.6507, 0.5633, 0.6185, 0.5867, 0.5044, 0.5633, 0.6185, 0.5743, 0.5044, 0.5867, 0.5044, 0.5619, 0.5044, 0.5377, 0.6139, 0.5496, 0.5044, 0.5619, 0.5044, 0.5387, 0.6545, 0.5377, 0.6139, 0.5387, 0.6545, 0.5157, 0.8415, 0.5377, 0.6139, 0.5377, 0.6139, 0.5372, 0.5044, 0.5496, 0.5044, 0.5377, 0.6139, 0.527, 0.5783, 0.5372, 0.5044, 0.527, 0.5783, 0.5248, 0.5044, 0.5372, 0.5044, 0.5124, 0.5044, 0.4982, 0.6078, 0.5, 0.5044, 0.5124, 0.5044, 0.5033, 0.6451, 0.4982, 0.6078, 0.5033, 0.6451, 0.4998, 0.8409, 0.4982, 0.6078, 0.4982, 0.6078, 0.4876, 0.5044, 0.5, 0.5044, 0.4982, 0.6078, 0.4844, 0.5759, 0.4876, 0.5044, 0.4844, 0.5759, 0.4752, 0.5044, 0.4876, 0.5044, 0.4628, 0.5044, 0.4584, 0.602, 0.4504, 0.5044, 0.4628, 0.5044, 0.4673, 0.6323, 0.4584, 0.602, 0.4673, 0.6323, 0.4838, 0.8403, 0.4584, 0.602, 0.4584, 0.602, 0.4381, 0.5044, 0.4504, 0.5044, 0.4584, 0.602, 0.4422, 0.5759, 0.4381, 0.5044, 0.4422, 0.5759, 0.4257, 0.5044, 0.4381, 0.5044, 0.4133, 0.5044, 0.4184, 0.5972, 0.4009, 0.5044, 0.4133, 0.5044, 0.43, 0.6205, 0.4184, 0.5972, 0.43, 0.6205, 0.4678, 0.8399, 0.4184, 0.5972, 0.4184, 0.5972, 0.3885, 0.5044, 0.4009, 0.5044, 0.4184, 0.5972, 0.406, 0.6011, 0.3885, 0.5044, 0.406, 0.6011, 0.3761, 0.5044, 0.3885, 0.5044, 0.3637, 0.5044, 0.3846, 0.6158, 0.3513, 0.5044, 0.3637, 0.5044, 0.3922, 0.6133, 0.3846, 0.6158, 0.3922, 0.6133, 0.4535, 0.8451, 0.3846, 0.6158, 0.3846, 0.6158, 0.3389, 0.5044, 0.3513, 0.5044, 0.3846, 0.6158, 0.3747, 0.6115, 0.3389, 0.5044, 0.3747, 0.6115, 0.3265, 0.5044, 0.3389, 0.5044, 0.3142, 0.5044, 0.3396, 0.5969, 0.3018, 0.5044, 0.3142, 0.5044, 0.3546, 0.6019, 0.3396, 0.5969, 0.3546, 0.6019, 0.4361, 0.8399, 0.3396, 0.5969, 0.3396, 0.5969, 0.2894, 0.5044, 0.3018, 0.5044, 0.3396, 0.5969, 0.3429, 0.6211, 0.2894, 0.5044, 0.3429, 0.6211, 0.277, 0.5044, 0.2894, 0.5044, 0.2646, 0.5044, 0.3193, 0.628, 0.2522, 0.5044, 0.2646, 0.5044, 0.2982, 0.5649, 0.3193, 0.628, 0.2982, 0.5649, 0.4235, 0.8462, 0.3193, 0.628, 0.428, 0.2365, 0.5, 0.525, 0.0, 0.525, 0.5, 0.525, 0.0, 1.0, 0.0, 0.525, 0.4273, 0.2377, 0.5, 0.525, 0.0, 0.525, 0.5, 0.525, 0.0, 1.0, 0.0, 0.525, 0.4262, 0.2381, 0.5, 0.525, 0.0, 0.525, 0.5, 0.525, 0.0, 1.0, 0.0, 0.525, 0.4251, 0.2376, 0.5, 0.525, 0.0, 0.525, 0.5, 0.525, 0.0, 1.0, 0.0, 0.525, 0.4251, 0.2376, 0.0, 0.525, 0.6735, 0.5044, 0.6611, 0.5044, 0.4246, 0.2364, 0.5, 0.525, 0.0, 0.525, 0.5, 0.525, 0.0, 1.0, 0.0, 0.525, 0.4248, 0.235, 0.5, 0.525, 0.0, 0.525, 0.5, 0.525, 0.0, 1.0, 0.0, 0.525, 0.4255, 0.234, 0.5, 0.525, 0.0, 0.525, 0.5, 0.525, 0.0, 1.0, 0.0, 0.525, 0.4265, 0.2336, 0.5, 0.525, 0.0, 0.525, 0.5, 0.525, 0.0, 1.0, 0.0, 0.525, 0.4275, 0.2341, 0.5, 0.525, 0.0, 0.525, 0.5, 0.525, 0.0, 1.0, 0.0, 0.525, 0.428, 0.2352, 0.5, 0.525, 0.0, 0.525, 0.5, 0.525, 0.0, 1.0, 0.0, 0.525, 1.0, 0.525, 0.5, 0.525, 0.572, 0.235, 1.0, 0.525, 0.5, 0.525, 0.572, 0.2363, 1.0, 0.525, 0.5, 0.525, 0.5726, 0.2375, 1.0, 0.525, 0.5, 0.525, 0.5737, 0.2381, 1.0, 0.525, 0.5, 0.525, 0.5748, 0.2377, 1.0, 0.525, 0.5, 0.525, 0.5754, 0.2366, 1.0, 0.525, 0.5, 0.525, 0.5753, 0.2352, 1.0, 0.525, 0.5, 0.525, 0.5746, 0.2341, 1.0, 0.525, 0.5, 0.525, 0.5736, 0.2336, 1.0, 0.525, 0.5, 0.525, 0.5726, 0.234, 0.5, 0.025, 0.5, 0.5125, 0.0, 0.525, 0.09325, 0.197, 1.0, 0.0, 1.0, 0.5, 0.5, 0.5125, 0.5, 0.025, 1.0, 0.5, 1.0, 1.0, 0.5, 1.0, 0.5, 0.5125, 0.5, 1.0, 0.5, 0.5125, 1.0, 0.5, 1.0, 1.0, 0.0, 1.0, 0.0, 0.525, 0.5, 0.5125, 0.5, 1.0, 0.0, 0.525, 0.09449, 0.1978, 0.5, 0.025, 0.5, 0.5125, 0.5, 1.0, 0.5, 0.5125, 1.0, 0.5, 1.0, 1.0, 0.0, 1.0, 0.0, 0.525, 0.5, 0.5125, 0.5, 1.0, 0.0, 0.525, 0.09654, 0.1981, 0.5, 0.025, 0.5, 0.5125, 0.5, 1.0, 0.5, 0.5125, 1.0, 0.5, 1.0, 1.0, 0.0, 1.0, 0.0, 0.525, 0.5, 0.5125, 0.5, 1.0, 0.0, 0.525, 0.09866, 0.1979, 0.5, 0.025, 0.5, 0.5125, 0.5, 1.0, 0.5, 0.5125, 1.0, 0.5, 1.0, 1.0, 0.0, 1.0, 0.0, 0.525, 0.5, 0.5125, 0.5, 1.0, 0.0, 0.525, 0.09998, 0.1973, 0.5, 0.025, 0.5, 0.5125, 0.5, 1.0, 0.5, 0.5125, 1.0, 0.5, 1.0, 1.0, 0.0, 1.0, 0.0, 0.525, 0.5, 0.5125, 0.5, 1.0, 0.0, 0.525, 0.09994, 0.1965, 0.5, 0.025, 0.5, 0.5125, 0.5, 1.0, 0.5, 0.5125, 1.0, 0.5, 1.0, 1.0, 0.0, 1.0, 0.0, 0.525, 0.5, 0.5125, 0.5, 1.0, 0.0, 0.525, 0.09859, 0.1958, 0.5, 0.025, 0.5, 0.5125, 0.5, 1.0, 0.5, 0.5125, 1.0, 0.5, 1.0, 1.0, 0.0, 1.0, 0.0, 0.525, 0.5, 0.5125, 0.5, 1.0, 0.0, 0.525, 0.09649, 0.1955, 0.5, 0.025, 0.5, 0.5125, 0.5, 1.0, 0.5, 0.5125, 1.0, 0.5, 1.0, 1.0, 0.0, 1.0, 0.0, 0.525, 0.5, 0.5125, 0.5, 1.0, 0.0, 0.525, 0.09448, 0.1956, 0.5, 0.025, 0.5, 0.5125, 0.5, 1.0, 0.5, 0.5125, 1.0, 0.5, 1.0, 1.0, 0.0, 1.0, 0.0, 0.525, 0.5, 0.5125, 0.5, 1.0, 0.0, 0.525, 0.09326, 0.1961, 0.5, 0.025, 0.5, 0.5125, 0.5, 1.0, 1.0, 0.5, 1.0, 1.0, 0.5, 1.0, 0.5, 0.5, 1.0, 0.5, 0.5, 0.5, 1.0, 0.0, 1.0, 0.5, 0.5, 1.0, 1.0, 0.5, 1.0, 1.0, 0.5, 1.0, 0.5, 0.5, 1.0, 0.5, 0.5, 0.5, 1.0, 0.0, 1.0, 0.5, 0.5, 1.0, 1.0, 0.5, 1.0, 1.0, 0.5, 1.0, 0.5, 0.5, 1.0, 0.5, 0.5, 0.5, 1.0, 0.0, 1.0, 0.5, 0.5, 1.0, 1.0, 0.5, 1.0, 1.0, 0.5, 1.0, 0.5, 0.5, 1.0, 0.5, 0.5, 0.5, 1.0, 0.0, 1.0, 0.5, 0.5, 1.0, 1.0, 0.5, 1.0, 1.0, 0.5, 1.0, 0.5, 0.5, 1.0, 0.5, 0.5, 0.5, 1.0, 0.0, 1.0, 0.5, 0.5, 1.0, 1.0, 0.5, 1.0, 1.0, 0.5, 1.0, 0.5, 0.5, 1.0, 0.5, 0.5, 0.5, 1.0, 0.0, 1.0, 0.5, 0.5, 1.0, 1.0, 0.5, 1.0, 1.0, 0.5, 1.0, 0.5, 0.5, 1.0, 0.5, 0.5, 0.5, 1.0, 0.0, 1.0, 0.5, 0.5, 1.0, 1.0, 0.5, 1.0, 1.0, 0.5, 1.0, 0.5, 0.5, 1.0, 0.5, 0.5, 0.5, 1.0, 0.0, 1.0, 0.5, 0.5, 1.0, 1.0, 0.5, 1.0, 1.0, 0.5, 1.0, 0.5, 0.5, 1.0, 0.5, 0.5, 0.5, 1.0, 0.0, 1.0, 0.5, 0.5, 1.0, 1.0, 0.5, 1.0, 1.0, 0.5, 1.0, 0.5, 0.5, 1.0, 0.5, 0.5, 0.5, 1.0, 0.0, 1.0, 0.5, 0.0, 0.5, 0.5, 1.0, 0.0, 1.0, 0.0, 0.5, 0.5, 0.5, 0.5, 1.0, 0.5, 0.5, 1.0, 1.0, 0.5, 1.0, 0.0, 0.5, 0.5, 1.0, 0.0, 1.0, 0.0, 0.5, 0.5, 0.5, 0.5, 1.0, 0.5, 0.5, 1.0, 1.0, 0.5, 1.0, 0.0, 0.5, 0.5, 1.0, 0.0, 1.0, 0.0, 0.5, 0.5, 0.5, 0.5, 1.0, 0.5, 0.5, 1.0, 1.0, 0.5, 1.0, 0.0, 0.5, 0.5, 1.0, 0.0, 1.0, 0.0, 0.5, 0.5, 0.5, 0.5, 1.0, 0.5, 0.5, 1.0, 1.0, 0.5, 1.0, 0.0, 0.5, 0.5, 1.0, 0.0, 1.0, 0.0, 0.5, 0.5, 0.5, 0.5, 1.0, 0.5, 0.5, 1.0, 1.0, 0.5, 1.0, 0.0, 0.5, 0.5, 1.0, 0.0, 1.0, 0.0, 0.5, 0.5, 0.5, 0.5, 1.0, 0.5, 0.5, 1.0, 1.0, 0.5, 1.0, 0.0, 0.5, 0.5, 1.0, 0.0, 1.0, 0.0, 0.5, 0.5, 0.5, 0.5, 1.0, 0.5, 0.5, 1.0, 1.0, 0.5, 1.0, 0.0, 0.5, 0.5, 1.0, 0.0, 1.0, 0.0, 0.5, 0.5, 0.5, 0.5, 1.0, 0.5, 0.5, 1.0, 1.0, 0.5, 1.0, 0.0, 0.5, 0.5, 1.0, 0.0, 1.0, 0.0, 0.5, 0.5, 0.5, 0.5, 1.0, 0.5, 0.5, 1.0, 1.0, 0.5, 1.0, 0.0, 0.5, 0.5, 1.0, 0.0, 1.0, 0.0, 0.5, 0.5, 0.5, 0.5, 1.0, 0.5, 0.5, 1.0, 1.0, 0.5, 1.0, 0.5248, 0.8761, 0.5303, 0.8486, 0.5478, 0.8414, 0.5372, 0.8761, 0.531, 0.8761, 0.5124, 0.8761, 0.5157, 0.8415, 0.5303, 0.8486, 0.5248, 0.8761, 0.5186, 0.8761, 0.5, 0.8761, 0.4998, 0.8409, 0.5157, 0.8415, 0.5124, 0.8761, 0.5062, 0.8761, 0.4876, 0.8761, 0.4838, 0.8403, 0.4998, 0.8409, 0.5, 0.8761, 0.4938, 0.8761, 0.4752, 0.8761, 0.4678, 0.8399, 0.4838, 0.8403, 0.4876, 0.8761, 0.4814, 0.8761, 0.4628, 0.8761, 0.4535, 0.8451, 0.4678, 0.8399, 0.4752, 0.8761, 0.469, 0.8761, 0.4504, 0.8761, 0.4361, 0.8399, 0.4535, 0.8451, 0.4628, 0.8761, 0.4566, 0.8761, 0.4381, 0.8761, 0.4235, 0.8462, 0.4361, 0.8399, 0.4504, 0.8761, 0.4442, 0.8761, 0.5496, 0.8761, 0.5639, 0.8408, 0.5833, 0.8335, 0.5619, 0.8761, 0.5558, 0.8761, 0.5372, 0.8761, 0.5478, 0.8414, 0.5639, 0.8408, 0.5496, 0.8761, 0.5434, 0.8761, 1.0, 0.525, 0.2843, 0.4965, 0.2894, 0.5044, 0.277, 0.5044])
me_uploads_files_612353_diamond_00_001.materials.append(mat_diamond2)
me_uploads_files_612353_diamond_00_001.use_remesh_fix_poles = True
me_uploads_files_612353_diamond_00_001.use_remesh_preserve_attributes = False
me_uploads_files_612353_diamond_00_001.use_mirror_vertex_groups = False
me_uploads_files_612353_diamond_00_001.update()
me_uploads_files_612353_diamond_00_001.normals_split_custom_set([tuple(v) for v in zip(*[iter([-0.06314, -0.7448, 0.6643, -0.06314, -0.7448, 0.6643, -0.06314, -0.7448, 0.6643, -0.2476, -0.7325, 0.6342, -0.2476, -0.7325, 0.6342, -0.2476, -0.7325, 0.6342, -0.3999, -0.6285, 0.6671, -0.3999, -0.6285, 0.6671, -0.3999, -0.6285, 0.6671, -0.4618, -0.4727, 0.7505, -0.4618, -0.4727, 0.7505, -0.4618, -0.4727, 0.7505, -0.4098, -0.3245, 0.8525, -0.4098, -0.3245, 0.8525, -0.4098, -0.3245, 0.8525, -0.2637, -0.2405, 0.9342, -0.2637, -0.2405, 0.9342, -0.2637, -0.2405, 0.9342, -0.0792, -0.2528, 0.9643, -0.0792, -0.2528, 0.9643, -0.0792, -0.2528, 0.9643, 0.07309, -0.3568, 0.9313, 0.07309, -0.3568, 0.9313, 0.07309, -0.3568, 0.9313, 0.1351, -0.5126, 0.8479, 0.1351, -0.5126, 0.8479, 0.1351, -0.5126, 0.8479, 0.08302, -0.6608, 0.7459, 0.08302, -0.6608, 0.7459, 0.08302, -0.6608, 0.7459, -0.1715, -0.517, 0.8387, -0.1715, -0.517, 0.8387, -0.1715, -0.517, 0.8387, -0.1715, -0.517, 0.8387, -0.1715, -0.517, 0.8387, -0.1715, -0.517, 0.8387, -0.1715, -0.517, 0.8387, -0.1715, -0.517, 0.8387, -0.1715, -0.517, 0.8387, -0.1715, -0.517, 0.8387, -0.1715, -0.517, 0.8387, -0.1715, -0.517, 0.8387, -0.1715, -0.517, 0.8387, -0.1715, -0.517, 0.8387, -0.1715, -0.517, 0.8387, -0.1715, -0.517, 0.8387, -0.1715, -0.517, 0.8387, -0.1715, -0.517, 0.8387, -0.1715, -0.517, 0.8387, -0.1715, -0.517, 0.8387, -0.1715, -0.517, 0.8387, -0.1715, -0.517, 0.8387, -0.1715, -0.517, 0.8387, -0.1715, -0.517, 0.8387, -0.1715, -0.517, 0.8387, -0.1715, -0.517, 0.8387, -0.1715, -0.517, 0.8387, -0.1715, -0.517, 0.8387, -0.1715, -0.517, 0.8387, -0.1715, -0.517, 0.8387, -0.1715, -0.517, 0.8387, -0.1715, -0.517, 0.8387, -0.1715, -0.517, 0.8387, -0.1715, -0.517, 0.8387, -0.1715, -0.517, 0.8387, -0.1715, -0.517, 0.8387, -0.1715, -0.517, 0.8387, -0.1715, -0.517, 0.8387, -0.1715, -0.517, 0.8387, -0.1715, -0.517, 0.8387, -0.1555, -0.7466, 0.6469, -0.1555, -0.7466, 0.6469, -0.1555, -0.7466, 0.6469, -0.3286, -0.6868, 0.6483, -0.3286, -0.6868, 0.6483, -0.3286, -0.6868, 0.6483, -0.4387, -0.5533, 0.7081, -0.4387, -0.5533, 0.7081, -0.4387, -0.5533, 0.7081, -0.4438, -0.3971, 0.8034, -0.4438, -0.3971, 0.8034, -0.4438, -0.3971, 0.8034, -0.3419, -0.2777, 0.8978, -0.3419, -0.2777, 0.8978, -0.3419, -0.2777, 0.8978, -0.172, -0.2409, 0.9552, -0.172, -0.2409, 0.9552, -0.172, -0.2409, 0.9552, 0.001036, -0.3007, 0.9537, 0.001036, -0.3007, 0.9537, 0.001036, -0.3007, 0.9537, 0.1111, -0.4342, 0.8939, 0.1111, -0.4342, 0.8939, 0.1111, -0.4342, 0.8939, 0.1162, -0.5904, 0.7987, 0.1162, -0.5904, 0.7987, 0.1162, -0.5904, 0.7987, 0.01439, -0.7098, 0.7043, 0.01439, -0.7098, 0.7043, 0.01439, -0.7098, 0.7043, -0.2588, -0.8191, 0.512, -0.2588, -0.8191, 0.512, -0.2588, -0.8191, 0.512, -0.2588, -0.8191, 0.512, -0.487, -0.6752, 0.554, -0.487, -0.6752, 0.554, -0.487, -0.6752, 0.554, -0.487, -0.6752, 0.554, -0.5878, -0.4506, 0.6718, -0.5878, -0.4506, 0.6718, -0.5878, -0.4506, 0.6718, -0.5878, -0.4506, 0.6718, -0.523, -0.2311, 0.8204, -0.523, -0.2311, 0.8204, -0.523, -0.2311, 0.8204, -0.523, -0.2311, 0.8204, -0.3171, -0.1004, 0.9431, -0.3171, -0.1004, 0.9431, -0.3171, -0.1004, 0.9431, -0.3171, -0.1004, 0.9431, -0.04883, -0.1086, 0.9929, -0.04883, -0.1086, 0.9929, -0.04883, -0.1086, 0.9929, -0.04883, -0.1086, 0.9929, 0.1793, -0.2524, 0.9509, 0.1793, -0.2524, 0.9509, 0.1793, -0.2524, 0.9509, 0.1793, -0.2524, 0.9509, 0.2802, -0.477, 0.8331, 0.2802, -0.477, 0.8331, 0.2802, -0.477, 0.8331, 0.2802, -0.477, 0.8331, 0.2153, -0.6965, 0.6845, 0.2153, -0.6965, 0.6845, 0.2153, -0.6965, 0.6845, 0.2153, -0.6965, 0.6845, 0.09701, -0.7939, 0.6003, 0.09701, -0.7939, 0.6003, 0.09701, -0.7939, 0.6003, 0.09701, -0.7939, 0.6003, -0.13, -0.9036, 0.4082, -0.13, -0.9036, 0.4082, -0.13, -0.9036, 0.4082, -0.4538, -0.7902, 0.4119, -0.4538, -0.7902, 0.4119, -0.4538, -0.7902, 0.4119, -0.6588, -0.5392, 0.5247, -0.6588, -0.5392, 0.5247, -0.6588, -0.5392, 0.5247, -0.6665, -0.2465, 0.7036, -0.6665, -0.2465, 0.7036, -0.6665, -0.2465, 0.7036, -0.4742, -0.02384, 0.8801, -0.4742, -0.02384, 0.8801, -0.4742, -0.02384, 0.8801, -0.1552, 0.04365, 0.9869, -0.1552, 0.04365, 0.9869, -0.1552, 0.04365, 0.9869, 0.1686, -0.06977, 0.9832, 0.1686, -0.06977, 0.9832, 0.1686, -0.06977, 0.9832, 0.3735, -0.3208, 0.8704, 0.3735, -0.3208, 0.8704, 0.3735, -0.3208, 0.8704, 0.3813, -0.6135, 0.6915, 0.3813, -0.6135, 0.6915, 0.3813, -0.6135, 0.6915, 0.189, -0.8361, 0.515, 0.189, -0.8361, 0.515, 0.189, -0.8361, 0.515, -0.6831, -0.4795, 0.5509, -0.8445, -0.3421, 0.4122, -0.8432, -0.3427, 0.4141, -0.9208, -0.2372, 0.3096, -0.7085, -0.3931, 0.5861, -0.5104, -0.752, 0.4172, -0.6531, -0.7175, 0.2422, -0.6522, -0.7177, 0.2439, -0.7487, -0.661, 0.04981, -0.5843, -0.6899, 0.4273, -0.1945, -0.8996, 0.391, -0.2709, -0.9474, 0.1701, -0.2697, -0.9474, 0.1723, -0.3126, -0.9494, -0.03123, -0.2879, -0.8837, 0.3691, 0.1403, -0.865, 0.4818, 0.1915, -0.9562, 0.2212, 0.193, -0.955, 0.2251, 0.1922, -0.9761, 0.1014, 0.0633, -0.899, 0.4334, 0.3656, -0.6636, 0.6526, 0.5807, -0.7139, 0.3912, 0.5803, -0.7109, 0.3974, 0.5338, -0.7475, 0.3953, 0.3321, -0.7349, 0.5912, 0.3978, -0.3732, 0.8381, 0.7253, -0.2834, 0.6274, 0.7206, -0.2806, 0.634, 0.6244, -0.3811, 0.6818, 0.4231, -0.4508, 0.786, 0.225, -0.1039, 0.9688, 0.5328, 0.1609, 0.8308, 0.5259, 0.1597, 0.8354, 0.4413, -0.02215, 0.8971, 0.2997, -0.1591, 0.9407, -0.08699, 0.04167, 0.9953, 0.07807, 0.414, 0.9069, 0.07401, 0.4091, 0.9095, 0.07532, 0.2295, 0.9704, 0.009493, 0.03279, 0.9994, -0.4194, 0.009045, 0.9078, -0.4287, 0.3684, 0.8249, -0.4285, 0.3637, 0.8271, -0.375, 0.2984, 0.8777, -0.3388, 0.05208, 0.9394, 0.3532, -0.1695, -0.92, 0.3631, -0.1784, -0.9145, 0.3492, -0.1815, -0.9193, 0.02202, -0.2449, -0.9693, 0.1202, -0.2469, -0.9616, 0.02542, -0.2392, -0.9706, -0.01026, -0.023, -0.9997, -0.001799, -0.03399, -0.9994, -0.01508, -0.02573, -0.9996, -0.374, -0.0504, -0.926, -0.2941, -0.1019, -0.9503, -0.3704, -0.04546, -0.9278, -0.2861, 0.1766, -0.9418, -0.2802, 0.1633, -0.9459, -0.288, 0.1784, -0.9409, -0.5801, 0.3032, -0.756, -0.5495, 0.225, -0.8046, -0.5754, 0.308, -0.7577, -0.4894, 0.4354, -0.7556, -0.4895, 0.4207, -0.7638, -0.4888, 0.4383, -0.7543, -0.5163, 0.6749, -0.5272, -0.5448, 0.6028, -0.583, -0.5099, 0.6779, -0.5295, -0.5518, 0.7482, -0.3684, -0.5614, 0.7365, -0.3774, -0.5517, 0.7512, -0.3624, -0.2131, 0.9198, -0.3294, -0.287, 0.8821, -0.3734, -0.2071, 0.9196, -0.3338, -0.2849, 0.9343, 0.2144, -0.3013, 0.9298, 0.2115, -0.2821, 0.9307, 0.2328, 0.2079, 0.9491, -0.2366, 0.1176, 0.9596, -0.2555, 0.21, 0.9471, -0.2427, 0.2597, 0.7595, 0.5964, 0.2433, 0.7606, 0.6018, 0.2625, 0.7417, 0.6172, 0.5891, 0.758, -0.2801, 0.5152, 0.8134, -0.27, 0.5865, 0.7577, -0.2861, 0.7547, 0.3942, 0.5244, 0.7437, 0.3979, 0.5373, 0.7518, 0.371, 0.5452, 0.7932, 0.4177, -0.4432, 0.763, 0.5004, -0.4093, 0.789, 0.4216, -0.447, 0.9992, 0.01469, 0.03741, 0.9984, 0.01612, 0.05486, 0.9981, -0.01071, 0.06006, 0.743, 0.0509, -0.6674, 0.7703, 0.1324, -0.6238, 0.7411, 0.05797, -0.6689, 0.7853, -0.1995, -0.5861, 0.7937, -0.2042, -0.5729, 0.7865, -0.2226, -0.576, 0.4502, -0.2043, -0.8692, 0.5275, -0.1548, -0.8353, 0.4519, -0.1972, -0.87, -0.6471, -0.1891, 0.7386, -0.7723, 0.0689, 0.6315, -0.7706, 0.06669, 0.6339, -0.7649, 0.1319, 0.6305, -0.6134, -0.1098, 0.7821, -0.5172, -0.8217, 0.2393, -0.5805, -0.8143, -0.006041, -0.4764, -0.7872, 0.3916, -0.3706, -0.8558, 0.361, -0.7802, -0.5015, 0.3739, -0.8846, -0.4288, 0.1832, -0.6807, -0.5218, 0.5142, -0.6386, -0.6256, 0.4481, -0.8085, -0.104, 0.5792, -0.8699, -0.01263, 0.493, -0.6764, -0.2203, 0.7028, -0.713, -0.3177, 0.6251, -0.5654, 0.2384, 0.7896, -0.5633, 0.254, 0.7863, -0.4682, 0.001175, 0.8836, -0.568, -0.05222, 0.8214, -0.114, 0.3773, 0.9191, -0.1185, 0.2839, 0.9515, -0.1376, 0.0608, 0.9886, -0.2621, 0.07153, 0.9624, 0.3645, 0.2301, 0.9023, 0.2967, 0.1015, 0.9496, 0.1914, -0.0631, 0.9795, 0.08845, 0.008118, 0.996, 0.654, -0.1472, 0.742, 0.5673, -0.2213, 0.7932, 0.3945, -0.3246, 0.8597, 0.3513, -0.2182, 0.9105, 0.6312, -0.5828, 0.5118, 0.608, -0.598, 0.5223, 0.3941, -0.6247, 0.6741, 0.4278, -0.5217, 0.7381, 0.3296, -0.8911, 0.3118, 0.3691, -0.903, 0.2202, 0.1896, -0.8495, 0.4924, 0.2891, -0.7883, 0.5431, -0.5564, 0.5285, -0.6412, -0.5711, 0.5022, -0.6493, -0.5648, 0.4648, -0.6819, -0.4844, 0.1536, -0.8612, -0.4937, 0.1258, -0.8605, -0.4671, 0.1235, -0.8755, -0.1886, -0.1255, -0.974, -0.1773, -0.1591, -0.9712, -0.157, -0.1397, -0.9777, 0.204, -0.2218, -0.9535, 0.2527, -0.2398, -0.9374, 0.27, -0.2168, -0.9381, 0.5583, -0.1275, -0.8198, 0.6268, -0.087, -0.7743, 0.6529, -0.05747, -0.7552, 0.7823, 0.1182, -0.6116, 0.8033, 0.2358, -0.5468, 0.8197, 0.2965, -0.4901, 0.7981, 0.4688, -0.3785, 0.7203, 0.6035, -0.3419, 0.6695, 0.6947, -0.263, 0.539, 0.8148, -0.2133, 0.4126, 0.8802, -0.2345, 0.2798, 0.9415, -0.188, 0.08108, 0.9729, -0.2164, -0.006829, 0.9645, -0.2638, -0.1402, 0.9503, -0.2779, -0.374, 0.8479, -0.3758, -0.3832, 0.822, -0.4212, -0.4645, 0.7874, -0.4053, -0.5036, 0.3463, -0.7915, -0.5303, 0.5161, -0.6726, -0.5036, 0.3463, -0.7915, -0.3129, 0.02683, -0.9494, -0.4549, 0.1614, -0.8758, -0.3129, 0.02682, -0.9494, 0.04696, -0.1535, -0.987, -0.1572, -0.1089, -0.9815, 0.04697, -0.1535, -0.987, 0.4384, -0.1259, -0.8899, 0.2491, -0.1914, -0.9494, 0.4384, -0.1259, -0.8899, 0.7119, 0.09928, -0.6953, 0.6085, -0.05478, -0.7916, 0.7118, 0.09927, -0.6953, 0.763, 0.4359, -0.4774, 0.7841, 0.249, -0.5685, 0.763, 0.4359, -0.4774, 0.7086, 0.6037, -0.3653, 0.7086, 0.6037, -0.3653, 0.5722, 0.7553, -0.3194, 0.4109, 0.8739, -0.2596, 0.4109, 0.8739, -0.2596, 0.2125, 0.9356, -0.2818, -0.1789, 0.908, -0.3789, 0.004792, 0.9565, -0.2917, -0.1789, 0.908, -0.3789, -0.4524, 0.6829, -0.5736, -0.3548, 0.8198, -0.4495, -0.4525, 0.6829, -0.5736, -0.4525, 0.6829, -0.5736, -0.1789, 0.908, -0.3789, 0.1715, 0.5169, -0.8387, -0.4525, 0.6829, -0.5736, -0.3548, 0.8198, -0.4495, -0.1789, 0.908, -0.3789, -0.3548, 0.8198, -0.4495, -0.1789, 0.908, -0.3789, -0.1789, 0.908, -0.3789, -0.1789, 0.908, -0.3789, 0.2125, 0.9356, -0.2818, 0.1715, 0.5169, -0.8387, -0.1789, 0.908, -0.3789, 0.004792, 0.9565, -0.2917, 0.2125, 0.9356, -0.2818, 0.004792, 0.9565, -0.2917, 0.004791, 0.9565, -0.2917, 0.2125, 0.9356, -0.2818, 0.2125, 0.9356, -0.2818, 0.5722, 0.7553, -0.3194, 0.1715, 0.5169, -0.8387, 0.2125, 0.9356, -0.2818, 0.4109, 0.8739, -0.2596, 0.5722, 0.7553, -0.3194, 0.4109, 0.8739, -0.2596, 0.4109, 0.8739, -0.2596, 0.5722, 0.7553, -0.3194, 0.5722, 0.7553, -0.3194, 0.763, 0.4359, -0.4774, 0.1715, 0.5169, -0.8387, 0.5722, 0.7553, -0.3194, 0.7086, 0.6037, -0.3653, 0.763, 0.4359, -0.4774, 0.7086, 0.6037, -0.3653, 0.763, 0.4359, -0.4774, 0.763, 0.4359, -0.4774, 0.763, 0.4359, -0.4774, 0.7118, 0.09927, -0.6953, 0.1715, 0.5169, -0.8387, 0.763, 0.4359, -0.4774, 0.7841, 0.249, -0.5685, 0.7118, 0.09927, -0.6953, 0.7841, 0.249, -0.5685, 0.7119, 0.09928, -0.6953, 0.7118, 0.09927, -0.6953, 0.7118, 0.09927, -0.6953, 0.4384, -0.1259, -0.8899, 0.1715, 0.5169, -0.8387, 0.7118, 0.09927, -0.6953, 0.6085, -0.05478, -0.7916, 0.4384, -0.1259, -0.8899, 0.6085, -0.05478, -0.7916, 0.4384, -0.1259, -0.8899, 0.4384, -0.1259, -0.8899, 0.4384, -0.1259, -0.8899, 0.04697, -0.1535, -0.987, 0.1715, 0.5169, -0.8387, 0.4384, -0.1259, -0.8899, 0.2491, -0.1914, -0.9494, 0.04697, -0.1535, -0.987, 0.2491, -0.1914, -0.9494, 0.04696, -0.1535, -0.987, 0.04697, -0.1535, -0.987, 0.04697, -0.1535, -0.987, -0.3129, 0.02682, -0.9494, 0.1715, 0.5169, -0.8387, 0.04697, -0.1535, -0.987, -0.1572, -0.1089, -0.9815, -0.3129, 0.02682, -0.9494, -0.1572, -0.1089, -0.9815, -0.3129, 0.02683, -0.9494, -0.3129, 0.02682, -0.9494, -0.3129, 0.02682, -0.9494, -0.5036, 0.3463, -0.7915, 0.1715, 0.5169, -0.8387, -0.3129, 0.02682, -0.9494, -0.4549, 0.1614, -0.8758, -0.5036, 0.3463, -0.7915, -0.4549, 0.1614, -0.8758, -0.5036, 0.3463, -0.7915, -0.5036, 0.3463, -0.7915, -0.5036, 0.3463, -0.7915, -0.4525, 0.6829, -0.5736, 0.1715, 0.5169, -0.8387, -0.5036, 0.3463, -0.7915, -0.5303, 0.5161, -0.6726, -0.4525, 0.6829, -0.5736, -0.5303, 0.5161, -0.6726, -0.4524, 0.6829, -0.5736, -0.4525, 0.6829, -0.5736, 0.3085, -0.9157, 0.2576, 0.2535, -0.9508, 0.178, 0.1095, -0.876, 0.4697, 0.1984, -0.8469, 0.4934, 0.3209, -0.9115, 0.2575, 0.538, 0.07036, 0.84, 0.5327, 0.07579, 0.8429, 0.3682, -0.2457, 0.8967, 0.293, -0.1554, 0.9434, 0.6446, -0.6175, 0.4509, 0.555, -0.6941, 0.4585, 0.3497, -0.6891, 0.6347, 0.3994, -0.6179, 0.6772, 0.6557, -0.6033, 0.4539, 0.1234, 0.3438, 0.9309, 0.1176, 0.3449, 0.9313, 0.1195, -0.007718, 0.9928, 0.0007996, 0.03268, 0.9995, 0.7064, -0.1709, 0.6869, 0.5878, -0.3266, 0.7402, 0.4034, -0.4035, 0.8213, 0.3943, -0.3164, 0.8628, 0.7075, -0.1475, 0.6911, -0.3696, 0.3374, 0.8658, -0.373, 0.3359, 0.8649, -0.2278, 0.07311, 0.971, -0.3461, 0.0472, 0.937, 0.4399, 0.2389, 0.8657, 0.3712, 0.01857, 0.9284, 0.2501, -0.1269, 0.9599, 0.1867, -0.05652, 0.9808, 0.4258, 0.262, 0.8661, -0.1471, -0.9739, 0.1726, -0.2209, -0.9752, 0.01694, -0.2286, -0.8924, 0.3891, -0.1346, -0.9144, 0.3818, -0.138, -0.9757, 0.17, -0.04712, 0.4241, 0.9044, -0.01703, 0.2399, 0.9707, -0.0525, 0.03548, 0.998, -0.1436, 0.06397, 0.9876, -0.06956, 0.4357, 0.8974, -0.8268, -0.3157, 0.4655, -0.8267, -0.3176, 0.4644, -0.7079, -0.2879, 0.645, -0.7057, -0.401, 0.5841, -0.5332, 0.3076, 0.788, -0.464, 0.2603, 0.8467, -0.3895, 0.02188, 0.9208, -0.4749, 0.0007321, 0.88, -0.5511, 0.3059, 0.7763, -0.6664, -0.6862, 0.2915, -0.6652, -0.6878, 0.2906, -0.6556, -0.5968, 0.4626, -0.5781, -0.6948, 0.4278, -0.8159, -0.0366, 0.577, -0.8109, 0.04599, 0.5834, -0.6332, -0.1627, 0.7567, -0.6802, -0.2236, 0.698, -0.8232, -0.04449, 0.5661, -0.3135, -0.9258, 0.2112, -0.3106, -0.9268, 0.2109, -0.4031, -0.8396, 0.3642, -0.2813, -0.8846, 0.3719, -0.8148, -0.4532, 0.3616, -0.8992, -0.3403, 0.275, -0.69, -0.4496, 0.5672, -0.6807, -0.5268, 0.509, -0.814, -0.4606, 0.3539, 0.127, -0.9599, 0.2499, 0.1319, -0.9589, 0.2511, -0.04984, -0.9199, 0.389, 0.06821, -0.8964, 0.438, -0.5625, -0.7989, 0.2129, -0.6714, -0.7392, 0.05332, -0.5353, -0.7294, 0.426, -0.4719, -0.792, 0.3873, -0.5572, -0.8039, 0.2082, -0.7267, 0.07424, 0.6829, -0.728, 0.07225, 0.6817, -0.5432, -0.03305, 0.839, -0.6161, -0.118, 0.7788, 0.3321, -0.7349, 0.5912, 0.5338, -0.7475, 0.3953, 0.518, -0.751, 0.4094, 0.2654, -0.8086, 0.5251, 0.4933, -0.2139, -0.8432, 0.5694, -0.2347, -0.7879, 0.4305, -0.2023, -0.8796, 0.4933, -0.2139, -0.8432, 0.551, -0.2419, -0.7987, 0.5694, -0.2347, -0.7879, 0.551, -0.2419, -0.7987, 0.565, -0.2343, -0.7911, 0.5694, -0.2347, -0.7879, 0.7865, -0.2226, -0.576, 0.9122, -0.1819, -0.3671, 0.8565, -0.2137, -0.4698, 0.7865, -0.2226, -0.576, 0.7937, -0.2042, -0.5729, 0.9122, -0.1819, -0.3671, 0.6937, -0.00946, -0.7202, 0.743, 0.0509, -0.6674, 0.7411, 0.05797, -0.6689, 0.9122, -0.1819, -0.3671, 0.9525, -0.1576, -0.2608, 0.8565, -0.2137, -0.4698, 0.9122, -0.1819, -0.3671, 0.9437, -0.1691, -0.2844, 0.9525, -0.1576, -0.2608, 0.9437, -0.1691, -0.2844, 0.9484, -0.1542, -0.2769, 0.9525, -0.1576, -0.2608, 0.9981, -0.01071, 0.06006, 0.9593, 0.1021, 0.2633, 0.98, 0.05084, 0.1925, 0.9981, -0.01071, 0.06006, 0.9984, 0.01612, 0.05486, 0.9593, 0.1021, 0.2633, 0.7985, 0.3414, -0.4959, 0.7932, 0.4177, -0.4432, 0.789, 0.4216, -0.447, 0.9593, 0.1021, 0.2633, 0.917, 0.1732, 0.3593, 0.98, 0.05084, 0.1925, 0.9593, 0.1021, 0.2633, 0.9289, 0.1629, 0.3325, 0.917, 0.1732, 0.3593, 0.9289, 0.1629, 0.3325, 0.9251, 0.1796, 0.3347, 0.917, 0.1732, 0.3593, 0.7518, 0.371, 0.5452, 0.6381, 0.4689, 0.6107, 0.643, 0.4651, 0.6085, 0.7518, 0.371, 0.5452, 0.7437, 0.3979, 0.5373, 0.6381, 0.4689, 0.6107, 0.6463, 0.6945, -0.3162, 0.5891, 0.758, -0.2801, 0.5865, 0.7577, -0.2861, 0.6381, 0.4689, 0.6107, 0.5219, 0.5691, 0.6355, 0.643, 0.4651, 0.6085, 0.6381, 0.4689, 0.6107, 0.5446, 0.5682, 0.6168, 0.5219, 0.5691, 0.6355, 0.5446, 0.5682, 0.6168, 0.5358, 0.5822, 0.6115, 0.5219, 0.5691, 0.6355, 0.2625, 0.7417, 0.6172, 0.1543, 0.8005, 0.5792, 0.08824, 0.8302, 0.5504, 0.2625, 0.7417, 0.6172, 0.2433, 0.7606, 0.6018, 0.1543, 0.8005, 0.5792, 0.2977, 0.9227, -0.2451, 0.2079, 0.9491, -0.2366, 0.21, 0.9471, -0.2427, 0.1543, 0.8005, 0.5792, -0.02305, 0.883, 0.4687, 0.08824, 0.8302, 0.5504, 0.1543, 0.8005, 0.5792, 0.0003452, 0.8903, 0.4555, -0.02305, 0.883, 0.4687, 0.0003452, 0.8903, 0.4555, -0.007897, 0.8972, 0.4416, -0.02305, 0.883, 0.4687, -0.2821, 0.9307, 0.2328, -0.3471, 0.9282, 0.1338, -0.416, 0.9088, 0.0337, -0.2821, 0.9307, 0.2328, -0.3013, 0.9298, 0.2115, -0.3471, 0.9282, 0.1338, -0.1224, 0.9433, -0.3085, -0.2131, 0.9198, -0.3294, -0.2071, 0.9196, -0.3338, -0.3471, 0.9282, 0.1338, -0.4643, 0.8814, -0.08668, -0.416, 0.9088, 0.0337, -0.3471, 0.9282, 0.1338, -0.4454, 0.8909, -0.0889, -0.4643, 0.8814, -0.08668, -0.4454, 0.8909, -0.0889, -0.446, 0.8888, -0.1054, -0.4643, 0.8814, -0.08668, -0.5517, 0.7512, -0.3624, -0.5503, 0.7034, -0.4499, -0.5511, 0.6554, -0.5165, -0.5517, 0.7512, -0.3624, -0.5614, 0.7365, -0.3774, -0.5503, 0.7034, -0.4499, -0.4598, 0.7432, -0.486, -0.5163, 0.6749, -0.5272, -0.5099, 0.6779, -0.5295, -0.5503, 0.7034, -0.4499, -0.5408, 0.5963, -0.5932, -0.5511, 0.6554, -0.5165, -0.5503, 0.7034, -0.4499, -0.5356, 0.6085, -0.5855, -0.5408, 0.5963, -0.5932, -0.5356, 0.6085, -0.5855, -0.5288, 0.603, -0.5973, -0.5408, 0.5963, -0.5932, -0.4888, 0.4383, -0.7543, -0.4493, 0.3865, -0.8055, -0.4309, 0.3653, -0.8252, -0.4888, 0.4383, -0.7543, -0.4895, 0.4207, -0.7638, -0.4493, 0.3865, -0.8055, -0.5814, 0.3919, -0.713, -0.5801, 0.3032, -0.756, -0.5754, 0.308, -0.7577, -0.4493, 0.3865, -0.8055, -0.3981, 0.3064, -0.8646, -0.4309, 0.3653, -0.8252, -0.4493, 0.3865, -0.8055, -0.4058, 0.3174, -0.8571, -0.3981, 0.3064, -0.8646, -0.4058, 0.3174, -0.8571, -0.3952, 0.312, -0.864, -0.3981, 0.3064, -0.8646, -0.288, 0.1784, -0.9409, -0.2259, 0.1306, -0.9654, -0.2201, 0.1342, -0.9662, -0.288, 0.1784, -0.9409, -0.2802, 0.1633, -0.9459, -0.2259, 0.1306, -0.9654, -0.4327, 0.02437, -0.9012, -0.374, -0.0504, -0.926, -0.3704, -0.04546, -0.9278, -0.2259, 0.1306, -0.9654, -0.1666, 0.07409, -0.9832, -0.2201, 0.1342, -0.9662, -0.2259, 0.1306, -0.9654, -0.1826, 0.08028, -0.9799, -0.1666, 0.07409, -0.9832, -0.1826, 0.08028, -0.9799, -0.1685, 0.07625, -0.9827, -0.1666, 0.07409, -0.9832, -0.01508, -0.02573, -0.9996, 0.07899, -0.07267, -0.9942, 0.05612, -0.05556, -0.9969, -0.01508, -0.02573, -0.9996, -0.001799, -0.03399, -0.9994, 0.07899, -0.07267, -0.9942, -0.06937, -0.2121, -0.9748, 0.02202, -0.2449, -0.9693, 0.02542, -0.2392, -0.9706, 0.07899, -0.07267, -0.9942, 0.1479, -0.1148, -0.9823, 0.05612, -0.05556, -0.9969, 0.07899, -0.07267, -0.9942, 0.1283, -0.1156, -0.985, 0.1479, -0.1148, -0.9823, 0.1283, -0.1156, -0.985, 0.1448, -0.1155, -0.9827, 0.1479, -0.1148, -0.9823, 0.3492, -0.1815, -0.9193, 0.4933, -0.2139, -0.8432, 0.4305, -0.2023, -0.8796, 0.3492, -0.1815, -0.9193, 0.3631, -0.1784, -0.9145, 0.4933, -0.2139, -0.8432, 0.3632, -0.2236, -0.9045, 0.4502, -0.2043, -0.8692, 0.4519, -0.1972, -0.87, -0.3696, 0.3223, 0.8715, -0.3696, 0.3223, 0.8715, -0.3696, 0.3223, 0.8715, -0.329, 0.03136, 0.9438, -0.329, 0.03136, 0.9438, -0.329, 0.03136, 0.9438, 0.1164, 0.3297, 0.9369, 0.1164, 0.3297, 0.9369, 0.1164, 0.3297, 0.9369, 0.008855, 0.01031, 0.9999, 0.008855, 0.01031, 0.9999, 0.008855, 0.01031, 0.9999, 0.5258, 0.06064, 0.8484, 0.5258, 0.06064, 0.8484, 0.5258, 0.06064, 0.8484, 0.2888, -0.1789, 0.9405, 0.2888, -0.1789, 0.9405, 0.2888, -0.1789, 0.9405, 0.6709, -0.3657, 0.6451, 0.6709, -0.3657, 0.6451, 0.6709, -0.3657, 0.6451, 0.404, -0.464, 0.7883, 0.404, -0.464, 0.7883, 0.404, -0.464, 0.7883, 0.6843, -0.3618, 0.6331, 0.684, -0.3541, 0.6378, 0.4241, -0.5511, 0.7186, 0.4202, -0.4454, 0.7906, 0.5039, -0.755, 0.4196, 0.5039, -0.755, 0.4196, 0.5039, -0.755, 0.4196, 0.3104, -0.7361, 0.6014, 0.3104, -0.7361, 0.6014, 0.3104, -0.7361, 0.6014, 0.1235, -0.9572, 0.2619, 0.1235, -0.9572, 0.2619, 0.1235, -0.9572, 0.2619, 0.04377, -0.8913, 0.4513, 0.04377, -0.8913, 0.4513, 0.04377, -0.8913, 0.4513, -0.3129, -0.924, 0.2199, -0.3129, -0.924, 0.2199, -0.3129, -0.924, 0.2199, -0.2941, -0.8703, 0.3952, -0.2941, -0.8703, 0.3952, -0.2941, -0.8703, 0.3952, -0.6632, -0.6863, 0.2987, -0.6632, -0.6863, 0.2987, -0.6632, -0.6863, 0.2987, -0.5741, -0.681, 0.4546, -0.5741, -0.681, 0.4546, -0.5741, -0.681, 0.4546, -0.8211, -0.3199, 0.4726, -0.8211, -0.3199, 0.4726, -0.8211, -0.3199, 0.4726, -0.6892, -0.3959, 0.6068, -0.6892, -0.3959, 0.6068, -0.6892, -0.3959, 0.6068, -0.7215, 0.06357, 0.6895, -0.7215, 0.06357, 0.6895, -0.7215, 0.06357, 0.6895, -0.5956, -0.1238, 0.7937, -0.5956, -0.1238, 0.7937, -0.5956, -0.1238, 0.7937, 0.3244, -0.8889, 0.3234, 0.3244, -0.8889, 0.3234, 0.3244, -0.8889, 0.3234, 0.621, -0.5839, 0.523, 0.621, -0.5839, 0.523, 0.621, -0.5839, 0.523, 0.6421, -0.1527, 0.7513, 0.6421, -0.1527, 0.7513, 0.6421, -0.1527, 0.7513, 0.3528, 0.2197, 0.9095, 0.3528, 0.2197, 0.9095, 0.3528, 0.2197, 0.9095, -0.1218, 0.361, 0.9246, -0.1218, 0.361, 0.9246, -0.1218, 0.361, 0.9246, -0.5651, 0.221, 0.7949, -0.5651, 0.221, 0.7949, -0.5651, 0.221, 0.7949, -0.8025, -0.1156, 0.5853, -0.8025, -0.1156, 0.5853, -0.8025, -0.1156, 0.5853, -0.7739, -0.5063, 0.3804, -0.7739, -0.5063, 0.3804, -0.7739, -0.5063, 0.3804, -0.5129, -0.8223, 0.2465, -0.5129, -0.8223, 0.2465, -0.5129, -0.8223, 0.2465, -0.1055, -0.969, 0.2233, -0.1055, -0.969, 0.2233, -0.1055, -0.969, 0.2233, 0.09979, -0.8532, 0.5119, 0.09979, -0.8532, 0.5119, 0.09979, -0.8532, 0.5119, 0.09979, -0.8532, 0.5119, 0.009405, -0.8272, 0.5618, 0.009405, -0.8272, 0.5618, 0.009405, -0.8272, 0.5618, 0.009405, -0.8272, 0.5618, 0.03089, -0.7892, 0.6134, 0.03089, -0.7892, 0.6134, 0.03089, -0.7892, 0.6134, 0.03089, -0.7892, 0.6134, 0.1976, -0.652, 0.7321, 0.1976, -0.652, 0.7321, 0.1976, -0.652, 0.7321, 0.1976, -0.652, 0.7321, 0.2581, -0.6225, 0.7388, 0.2581, -0.6225, 0.7388, 0.2581, -0.6225, 0.7388, 0.2581, -0.6225, 0.7388, 0.3281, -0.675, 0.6608, 0.3281, -0.675, 0.6608, 0.3281, -0.675, 0.6608, 0.3281, -0.675, 0.6608, 0.2288, -0.4468, 0.8649, 0.2288, -0.4468, 0.8649, 0.2288, -0.4468, 0.8649, 0.2288, -0.4468, 0.8649, 0.2618, -0.3906, 0.8826, 0.2618, -0.3906, 0.8826, 0.2618, -0.3906, 0.8826, 0.2618, -0.3906, 0.8826, 0.3792, -0.3979, 0.8354, 0.3792, -0.3979, 0.8354, 0.3792, -0.3979, 0.8354, 0.3792, -0.3979, 0.8354, 0.1125, -0.2521, 0.9611, 0.1125, -0.2521, 0.9611, 0.1125, -0.2521, 0.9611, 0.1125, -0.2521, 0.9611, 0.1068, -0.1865, 0.9766, 0.1068, -0.1865, 0.9766, 0.1068, -0.1865, 0.9766, 0.1068, -0.1865, 0.9766, 0.2245, -0.1304, 0.9657, 0.2245, -0.1304, 0.9657, 0.2245, -0.1304, 0.9657, 0.2245, -0.1304, 0.9657, -0.1068, -0.1421, 0.9841, -0.1068, -0.1421, 0.9841, -0.1068, -0.1421, 0.9841, -0.1068, -0.1421, 0.9841, -0.1478, -0.08844, 0.9851, -0.1478, -0.08844, 0.9851, -0.1478, -0.08844, 0.9851, -0.1478, -0.08844, 0.9851, -0.07561, 0.01636, 0.997, -0.07561, 0.01636, 0.997, -0.07561, 0.01636, 0.997, -0.07561, 0.01636, 0.997, -0.3454, -0.159, 0.9249, -0.3454, -0.159, 0.9249, -0.3454, -0.159, 0.9249, -0.3454, -0.159, 0.9249, -0.4047, -0.1337, 0.9046, -0.4047, -0.1337, 0.9046, -0.4047, -0.1337, 0.9046, -0.4047, -0.1337, 0.9046, -0.3967, -0.01584, 0.9178, -0.3967, -0.01584, 0.9178, -0.3967, -0.01584, 0.9178, -0.3967, -0.01584, 0.9178, -0.5121, -0.2962, 0.8062, -0.5121, -0.2962, 0.8062, -0.5121, -0.2962, 0.8062, -0.5121, -0.2962, 0.8062, -0.5657, -0.3051, 0.7661, -0.5657, -0.3051, 0.7661, -0.5657, -0.3051, 0.7661, -0.5657, -0.3051, 0.7661, -0.6117, -0.2073, 0.7635, -0.6117, -0.2073, 0.7635, -0.6117, -0.2073, 0.7635, -0.6117, -0.2073, 0.7635, -0.5433, -0.5014, 0.6734, -0.5433, -0.5014, 0.6734, -0.5433, -0.5014, 0.6734, -0.5433, -0.5014, 0.6734, -0.5695, -0.5371, 0.6223, -0.5695, -0.5371, 0.6223, -0.5695, -0.5371, 0.6223, -0.5695, -0.5371, 0.6223, -0.6453, -0.4785, 0.5955, -0.6453, -0.4785, 0.5955, -0.6453, -0.4785, 0.5955, -0.6453, -0.4785, 0.5955, -0.427, -0.6961, 0.5771, -0.427, -0.6961, 0.5771, -0.427, -0.6961, 0.5771, -0.427, -0.6961, 0.5771, -0.4144, -0.7411, 0.5283, -0.4144, -0.7411, 0.5283, -0.4144, -0.7411, 0.5283, -0.4144, -0.7411, 0.5283, -0.4933, -0.729, 0.4746, -0.4933, -0.729, 0.4746, -0.4933, -0.729, 0.4746, -0.4933, -0.729, 0.4746, -0.2077, -0.806, 0.5542, -0.2077, -0.806, 0.5542, -0.2077, -0.806, 0.5542, -0.2077, -0.806, 0.5542, -0.1599, -0.8392, 0.5198, -0.1599, -0.8392, 0.5198, -0.1599, -0.8392, 0.5198, -0.1599, -0.8392, 0.5198, -0.2121, -0.8713, 0.4426, -0.2121, -0.8713, 0.4426, -0.2121, -0.8713, 0.4426, -0.2121, -0.8713, 0.4426, 0.01439, -0.7098, 0.7043, 0.01439, -0.7098, 0.7043, 0.01439, -0.7098, 0.7043, 0.01439, -0.7098, 0.7043, 0.01439, -0.7098, 0.7043, 0.01439, -0.7098, 0.7043, 0.01886, -0.7136, 0.7003, 0.01886, -0.7136, 0.7003, 0.01886, -0.7136, 0.7003, 0.1162, -0.5904, 0.7987, 0.1162, -0.5904, 0.7987, 0.1162, -0.5904, 0.7987, 0.1162, -0.5904, 0.7987, 0.1162, -0.5904, 0.7987, 0.1162, -0.5904, 0.7987, 0.1231, -0.5916, 0.7968, 0.1231, -0.5916, 0.7968, 0.1231, -0.5916, 0.7968, 0.1111, -0.4342, 0.8939, 0.1111, -0.4342, 0.8939, 0.1111, -0.4342, 0.8939, 0.1111, -0.4342, 0.8939, 0.1111, -0.4342, 0.8939, 0.1111, -0.4342, 0.8939, 0.1178, -0.4317, 0.8943, 0.1178, -0.4317, 0.8943, 0.1178, -0.4317, 0.8943, 0.001036, -0.3007, 0.9537, 0.001036, -0.3007, 0.9537, 0.001036, -0.3007, 0.9537, 0.001036, -0.3007, 0.9537, 0.001036, -0.3007, 0.9537, 0.001036, -0.3007, 0.9537, 0.005198, -0.2951, 0.9554, 0.005198, -0.2951, 0.9554, 0.005198, -0.2951, 0.9554, -0.172, -0.2409, 0.9552, -0.172, -0.2409, 0.9552, -0.172, -0.2409, 0.9552, -0.172, -0.2409, 0.9552, -0.172, -0.2409, 0.9552, -0.172, -0.2409, 0.9552, -0.1718, -0.234, 0.9569, -0.1718, -0.234, 0.9569, -0.1718, -0.234, 0.9569, -0.3419, -0.2777, 0.8978, -0.3419, -0.2777, 0.8978, -0.3419, -0.2777, 0.8978, -0.3419, -0.2777, 0.8978, -0.3419, -0.2777, 0.8978, -0.3419, -0.2777, 0.8978, -0.3456, -0.2717, 0.8982, -0.3456, -0.2717, 0.8982, -0.3456, -0.2717, 0.8982, -0.4438, -0.3971, 0.8034, -0.4438, -0.3971, 0.8034, -0.4438, -0.3971, 0.8034, -0.4438, -0.3971, 0.8034, -0.4438, -0.3971, 0.8034, -0.4438, -0.3971, 0.8034, -0.4498, -0.3937, 0.8016, -0.4498, -0.3937, 0.8016, -0.4498, -0.3937, 0.8016, -0.4387, -0.5533, 0.7081, -0.4387, -0.5533, 0.7081, -0.4387, -0.5533, 0.7081, -0.4387, -0.5533, 0.7081, -0.4387, -0.5533, 0.7081, -0.4387, -0.5533, 0.7081, -0.4446, -0.5536, 0.7042, -0.4446, -0.5536, 0.7042, -0.4446, -0.5536, 0.7042, -0.3286, -0.6868, 0.6483, -0.3286, -0.6868, 0.6483, -0.3286, -0.6868, 0.6483, -0.3286, -0.6868, 0.6483, -0.3286, -0.6868, 0.6483, -0.3286, -0.6868, 0.6483, -0.332, -0.6902, 0.643, -0.332, -0.6902, 0.643, -0.332, -0.6902, 0.643, -0.1555, -0.7466, 0.6469, -0.1555, -0.7466, 0.6469, -0.1555, -0.7466, 0.6469, -0.1555, -0.7466, 0.6469, -0.1555, -0.7466, 0.6469, -0.1555, -0.7466, 0.6469, -0.155, -0.7513, 0.6415, -0.155, -0.7513, 0.6415, -0.155, -0.7513, 0.6415, 0.07711, -0.6581, 0.7489, 0.07711, -0.6581, 0.7489, 0.07711, -0.6581, 0.7489, 0.07711, -0.6581, 0.7489, 0.07711, -0.6581, 0.7489, 0.07711, -0.6581, 0.7489, 0.07711, -0.6581, 0.7489, 0.07711, -0.6581, 0.7489, 0.07711, -0.6581, 0.7489, 0.128, -0.5133, 0.8486, 0.128, -0.5133, 0.8486, 0.128, -0.5133, 0.8486, 0.128, -0.5133, 0.8486, 0.128, -0.5133, 0.8486, 0.128, -0.5133, 0.8486, 0.128, -0.5133, 0.8486, 0.128, -0.5133, 0.8486, 0.128, -0.5133, 0.8486, 0.0674, -0.3609, 0.9302, 0.0674, -0.3609, 0.9302, 0.0674, -0.3609, 0.9302, 0.0674, -0.3609, 0.9302, 0.0674, -0.3609, 0.9302, 0.0674, -0.3609, 0.9302, 0.0674, -0.3609, 0.9302, 0.0674, -0.3609, 0.9302, 0.0674, -0.3609, 0.9302, -0.08146, -0.2593, 0.9623, -0.08146, -0.2593, 0.9623, -0.08146, -0.2593, 0.9623, -0.08147, -0.2593, 0.9623, -0.08147, -0.2593, 0.9623, -0.08147, -0.2593, 0.9623, -0.08147, -0.2593, 0.9623, -0.08147, -0.2593, 0.9623, -0.08147, -0.2593, 0.9623, -0.2618, -0.2473, 0.9329, -0.2618, -0.2473, 0.9329, -0.2618, -0.2473, 0.9329, -0.2618, -0.2473, 0.9329, -0.2618, -0.2473, 0.9329, -0.2618, -0.2473, 0.9329, -0.2618, -0.2473, 0.9329, -0.2618, -0.2473, 0.9329, -0.2618, -0.2473, 0.9329, -0.4046, -0.3294, 0.8531, -0.4046, -0.3294, 0.8531, -0.4046, -0.3294, 0.8531, -0.4046, -0.3294, 0.8531, -0.4046, -0.3294, 0.8531, -0.4046, -0.3294, 0.8531, -0.4046, -0.3294, 0.8531, -0.4046, -0.3294, 0.8531, -0.4046, -0.3294, 0.8531, -0.4555, -0.4742, 0.7534, -0.4555, -0.4742, 0.7534, -0.4555, -0.4742, 0.7534, -0.4555, -0.4742, 0.7534, -0.4555, -0.4742, 0.7534, -0.4555, -0.4742, 0.7534, -0.4555, -0.4742, 0.7534, -0.4555, -0.4742, 0.7534, -0.4555, -0.4742, 0.7534, -0.3949, -0.6266, 0.6719, -0.3949, -0.6266, 0.6719, -0.3949, -0.6266, 0.6719, -0.3949, -0.6266, 0.6719, -0.3949, -0.6266, 0.6719, -0.3949, -0.6266, 0.6719, -0.3949, -0.6266, 0.6719, -0.3949, -0.6266, 0.6719, -0.3949, -0.6266, 0.6719, -0.2461, -0.7282, 0.6397, -0.2461, -0.7282, 0.6397, -0.2461, -0.7282, 0.6397, -0.2461, -0.7282, 0.6397, -0.2461, -0.7282, 0.6397, -0.2461, -0.7282, 0.6397, -0.2461, -0.7282, 0.6397, -0.2461, -0.7282, 0.6397, -0.2461, -0.7282, 0.6397, -0.06577, -0.7402, 0.6691, -0.06577, -0.7402, 0.6691, -0.06577, -0.7402, 0.6691, -0.06577, -0.7402, 0.6691, -0.06577, -0.7402, 0.6691, -0.06577, -0.7402, 0.6691, -0.06577, -0.7402, 0.6691, -0.06577, -0.7402, 0.6691, -0.06577, -0.7402, 0.6691, 0.4908, 0.7603, -0.4255, 0.7981, 0.4688, -0.3785, 0.6695, 0.6947, -0.263, 0.7001, 0.4533, -0.5517, 0.5314, 0.6086, -0.5893, 0.1964, 0.9068, -0.373, 0.539, 0.8148, -0.2133, 0.2798, 0.9415, -0.188, 0.5405, 0.7187, -0.4374, 0.3386, 0.7842, -0.52, -0.1181, 0.9059, -0.4067, 0.08108, 0.9729, -0.2164, -0.1402, 0.9503, -0.2779, 0.2172, 0.8899, -0.401, 0.05971, 0.8703, -0.4889, -0.3859, 0.7612, -0.5213, -0.3335, 0.8439, -0.4203, -0.3877, 0.7752, -0.4988, -0.1769, 0.8535, -0.4902, -0.2644, 0.7943, -0.547, -0.5195, 0.4891, -0.7006, -0.5564, 0.5285, -0.6412, -0.5648, 0.4648, -0.6819, -0.4409, 0.5818, -0.6835, -0.4745, 0.5281, -0.7043, -0.4324, 0.1662, -0.8862, -0.4844, 0.1536, -0.8612, -0.4671, 0.1235, -0.8755, -0.4241, 0.2077, -0.8815, -0.4317, 0.1792, -0.884, -0.1206, -0.06971, -0.9903, -0.1886, -0.1255, -0.974, -0.157, -0.1397, -0.9777, -0.1529, -0.07774, -0.9852, -0.1431, -0.07981, -0.9865, 0.2956, -0.08854, -0.9512, 0.204, -0.2218, -0.9535, 0.27, -0.2168, -0.9381, 0.2186, -0.164, -0.9619, 0.247, -0.1214, -0.9614, 0.6091, 0.1336, -0.7818, 0.5583, -0.1275, -0.8198, 0.6529, -0.05747, -0.7552, 0.5296, -0.05362, -0.8465, 0.5441, 0.06248, -0.8367, 0.6685, 0.4735, -0.5735, 0.7823, 0.1182, -0.6116, 0.8197, 0.2965, -0.4901, 0.6949, 0.1773, -0.6969, 0.6281, 0.3534, -0.6933, -0.1063, -0.9711, 0.2138, -0.08926, -0.996, 0.01055, -0.1427, -0.9123, 0.3838, -0.01484, -0.9171, 0.3983])] * 3)])
me_plane = bpy.data.meshes.new('Plane')
me_plane.from_pydata([(-1.0, -1.0, 0.0), (1.0, -1.0, 0.0), (-1.0, 1.0, 0.0), (1.0, 1.0, 0.0)], [], [(0, 1, 3, 2)])
_uv = me_plane.uv_layers.new(name='UVMap')
_uv.uv.foreach_set('vector', [0.0, 0.0, 1.0, 0.0, 1.0, 1.0, 0.0, 1.0])
me_plane.use_remesh_fix_poles = True
me_plane.use_remesh_preserve_attributes = False
me_plane.update()

# ---- objects
ob_camera = bpy.data.objects.new('Camera', cam_camera)
ob_diamond = bpy.data.objects.new('Diamond', me_uploads_files_612353_diamond_00_001)
ob_plane = bpy.data.objects.new('Plane', me_plane)
ob_sun = bpy.data.objects.new('Sun', light_sun)
ob_sun_001 = bpy.data.objects.new('Sun.001', light_sun_001)
ob_sun_002 = bpy.data.objects.new('Sun.002', light_sun_002)

# ---- transforms, parenting, visibility, modifiers, constraints
ob_camera.location = (0.03153, -0.03146, 0.03206)
ob_camera.rotation_euler = (1.109, 0.0, 0.8149)
ob_camera.lock_rotations_4d = False
ob_camera.empty_display_type = 'ARROWS'
ob_camera.color = (0.0, 0.0, 0.0, 0.0)
ob_camera.display_type = 'WIRE'
ob_camera.lineart.crease_threshold = 0.0
ob_diamond.location = (-0.006598, 0.00642, -0.000469)
ob_diamond.rotation_euler = (0.0, 0.148, 6.33)
ob_diamond.lineart.crease_threshold = 0.0
ob_plane.location = (0.0, 0.0, 0.0)
ob_plane.is_shadow_catcher = True
ob_sun.location = (0.1125, 0.02437, 0.07034)
ob_sun.rotation_euler = (-0.8841, -0.0, -1.358)
ob_sun.scale = (4.342, 4.342, 4.342)
ob_sun_001.location = (-0.1018, 0.005124, 0.07034)
ob_sun_001.rotation_euler = (-0.8841, 0.0, 1.52)
ob_sun_001.scale = (3.077, 3.077, 3.077)
ob_sun_002.location = (0.02549, -0.09868, 0.07034)
ob_sun_002.rotation_euler = (-0.8841, 0.0, 34.81)
ob_sun_002.scale = (3.077, 3.077, 3.077)

# ---- collection membership
col_collection.objects.link(ob_camera)
col_collection.objects.link(ob_diamond)
col_collection.objects.link(ob_plane)
col_collection.objects.link(ob_sun)
col_collection.objects.link(ob_sun_001)
col_collection.objects.link(ob_sun_002)

# ---- scene / render settings (as saved in the file)
scene.camera = ob_camera
scene.frame_start = 16; scene.frame_end = 36; scene.frame_set(2)
scene.render.engine = 'CYCLES'
scene.render.film_transparent = True
scene.cycles.samples = 1000
scene.cycles.sampling_pattern = 'TABULATED_SOBOL'
scene.cycles.use_adaptive_sampling = False
scene.cycles.use_light_tree = False
scene.cycles.caustics_reflective = False
scene.cycles.caustics_refractive = False
scene.cycles.blur_glossy = 2.0
scene.cycles.max_bounces = 24
scene.cycles.transmission_bounces = 24
scene.cycles.volume_bounces = 4
scene.cycles.transparent_max_bounces = 24
scene.cycles.sample_clamp_direct = 5.0
scene.view_settings.look = 'Very High Contrast'
scene.view_settings.view_transform = 'Filmic'
bpy.context.view_layer.update()
